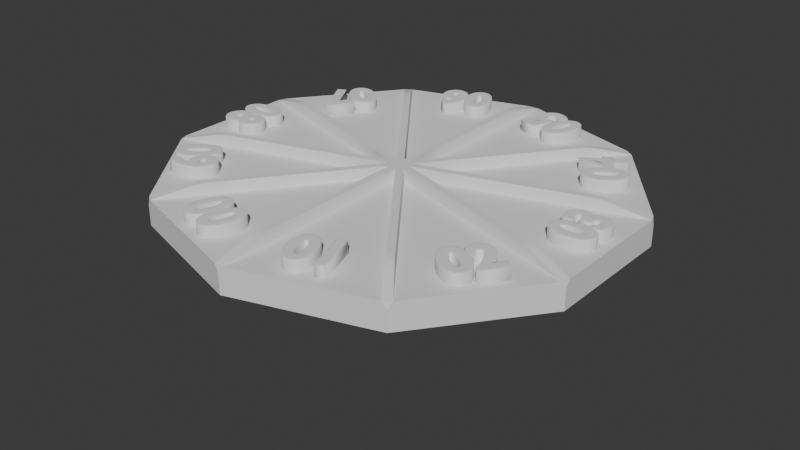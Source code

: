# Source: Whell_with_.blend  (saved by Blender 4.0.36; exported with 4.5.12 LTS)
import bpy
from mathutils import Matrix  # noqa: F401  (used for matrix-valued properties, if any)

bpy.ops.wm.read_factory_settings(use_empty=True)
scene = bpy.context.scene
scene.name = 'Scene'

# ---- collections
col_collection = bpy.data.collections.new('Collection'); scene.collection.children.link(col_collection)
col_wheel = bpy.data.collections.new('Wheel'); col_collection.children.link(col_wheel)
col_engrenage = bpy.data.collections.new('Engrenage'); col_collection.children.link(col_engrenage)

# ---- world
world_world = bpy.data.worlds.new('World'); scene.world = world_world
world_world.use_nodes = True; world_world.node_tree.nodes.clear()
_N = world_world.node_tree.nodes; _L = world_world.node_tree.links
n0 = _N.new('ShaderNodeOutputWorld'); n0.name = 'World Output'; n0.location = (300, 300)
n1 = _N.new('ShaderNodeBackground'); n1.name = 'Background'; n1.location = (10, 300)
n1.inputs[0].default_value = (0.05088, 0.05088, 0.05088, 1.0)
_L.new(n1.outputs[0], n0.inputs[0])
n0.is_active_output = True
world_world.color = (0.05088, 0.05088, 0.05088)
world_world.use_sun_shadow = False
world_world.sun_shadow_jitter_overblur = 0.0

# ---- meshes
me_cylinder = bpy.data.meshes.new('Cylinder')
me_cylinder.from_pydata([(0.0, 10.47, -0.4256), (6.155, 8.472, -0.4256), (9.959, 3.236, -0.4256), (9.959, -3.236, -0.4256), (6.155, -8.472, -0.4256), (0.0, -10.47, -0.4256), (-6.155, -8.472, -0.4256), (-9.959, -3.236, -0.4256), (-9.959, 3.236, -0.4256), (-6.155, 8.472, -0.4256), (5.951, 8.538, 0.4256), (6.281, 8.298, 0.4256), (6.155, 8.472, 0.2219), (9.833, 3.409, 0.4256), (9.959, 3.022, 0.4256), (9.959, 3.236, 0.2219), (9.959, -3.022, 0.4256), (9.833, -3.409, 0.4256), (9.959, -3.236, 0.2219), (6.281, -8.298, 0.4256), (5.951, -8.538, 0.4256), (6.155, -8.472, 0.2219), (0.2037, -10.41, 0.4256), (-0.2037, -10.41, 0.4256), (0.0, -10.47, 0.2219), (-5.951, -8.538, 0.4256), (-6.281, -8.298, 0.4256), (-6.155, -8.472, 0.2219), (-9.833, -3.409, 0.4256), (-9.959, -3.022, 0.4256), (-9.959, -3.236, 0.2219), (-9.959, 3.022, 0.4256), (-9.833, 3.409, 0.4256), (-9.959, 3.236, 0.2219), (-6.281, 8.298, 0.4256), (-5.951, 8.538, 0.4256), (-6.155, 8.472, 0.2219), (-0.5353, 0.3881, 0.4256), (-0.6612, 0.000635, 0.4256), (-0.5353, -0.3869, 0.4256), (-0.2057, -0.6264, 0.4256), (0.2018, -0.6264, 0.4256), (0.5314, -0.3869, 0.4256), (0.6573, 0.000635, 0.4256), (0.5314, 0.3881, 0.4256), (-0.1982, 10.41, 0.4256), (0.1982, 10.41, 0.4256), (0.0, 10.47, 0.2273), (-0.175, 0.5899, 0.4256), (0.171, 0.59, 0.4256), (-0.4328, 0.3133, 0.7905), (-0.5346, 9.54e-05, 0.7905), (-0.4328, -0.3131, 0.7905), (-0.1664, -0.5067, 0.7905), (0.163, -0.5067, 0.7905), (0.4294, -0.3131, 0.7905), (0.5312, 9.538e-05, 0.7905), (0.4294, 0.3133, 0.7905), (-0.1415, 0.4764, 0.7905), (0.1381, 0.4764, 0.7905), (4.132, 5.968, 0.7905), (5.459, 7.831, 0.5831), (4.169, 6.018, 0.7905), (4.205, 6.069, 0.7905), (4.242, 6.119, 0.7905), (4.278, 6.169, 0.7904), (4.315, 6.22, 0.7904), (4.352, 6.27, 0.7904), (4.388, 6.321, 0.7904), (4.425, 6.371, 0.7903), (4.462, 6.422, 0.7901), (4.5, 6.474, 0.7897), (4.539, 6.527, 0.7891), (4.578, 6.582, 0.7882), (4.619, 6.638, 0.7866), (4.662, 6.698, 0.7842), (4.708, 6.762, 0.7807), (4.757, 6.83, 0.7756), (4.807, 6.9, 0.7686), (4.857, 6.971, 0.7598), (4.905, 7.039, 0.7499), (4.95, 7.102, 0.7393), (4.992, 7.162, 0.7283), (5.032, 7.219, 0.7173), (5.07, 7.273, 0.7061), (5.107, 7.326, 0.6949), (5.143, 7.378, 0.6838), (5.178, 7.429, 0.6726), (5.214, 7.479, 0.6614), (5.249, 7.53, 0.6502), (5.284, 7.58, 0.639), (5.319, 7.63, 0.6278), (5.354, 7.681, 0.6166), (5.389, 7.731, 0.6054), (5.424, 7.781, 0.5942), (5.761, 7.612, 0.5831), (4.399, 5.774, 0.7905), (5.724, 7.563, 0.5942), (5.687, 7.514, 0.6054), (5.65, 7.465, 0.6166), (5.613, 7.416, 0.6278), (5.576, 7.368, 0.639), (5.539, 7.319, 0.6502), (5.502, 7.27, 0.6614), (5.465, 7.22, 0.6726), (5.428, 7.171, 0.6838), (5.389, 7.12, 0.6949), (5.351, 7.069, 0.7061), (5.311, 7.016, 0.7173), (5.269, 6.961, 0.7283), (5.225, 6.902, 0.7393), (5.179, 6.84, 0.7499), (5.129, 6.774, 0.7598), (5.077, 6.704, 0.7686), (5.026, 6.634, 0.7756), (4.976, 6.567, 0.7807), (4.93, 6.504, 0.7842), (4.886, 6.444, 0.7866), (4.845, 6.388, 0.7882), (4.805, 6.333, 0.7891), (4.767, 6.281, 0.7897), (4.729, 6.229, 0.7901), (4.692, 6.178, 0.7903), (4.655, 6.127, 0.7904), (4.618, 6.076, 0.7904), (4.582, 6.026, 0.7904), (4.545, 5.976, 0.7904), (4.508, 5.925, 0.7905), (4.472, 5.875, 0.7905), (4.435, 5.825, 0.7905), (6.851, 2.399, 0.7905), (9.02, 3.127, 0.583), (6.91, 2.418, 0.7905), (6.969, 2.437, 0.7905), (7.029, 2.457, 0.7905), (7.088, 2.476, 0.7904), (7.147, 2.495, 0.7904), (7.206, 2.514, 0.7904), (7.266, 2.534, 0.7904), (7.325, 2.553, 0.7903), (7.386, 2.573, 0.7901), (7.446, 2.592, 0.7897), (7.509, 2.613, 0.7891), (7.573, 2.634, 0.7882), (7.639, 2.655, 0.7866), (7.709, 2.678, 0.7842), (7.784, 2.703, 0.7807), (7.863, 2.729, 0.7756), (7.945, 2.757, 0.7686), (8.027, 2.784, 0.7598), (8.106, 2.811, 0.7499), (8.179, 2.836, 0.7393), (8.248, 2.86, 0.7283), (8.314, 2.882, 0.7173), (8.377, 2.904, 0.7061), (8.437, 2.925, 0.6949), (8.497, 2.946, 0.6837), (8.556, 2.966, 0.6726), (8.614, 2.986, 0.6614), (8.672, 3.007, 0.6502), (8.73, 3.027, 0.639), (8.788, 3.047, 0.6278), (8.846, 3.067, 0.6166), (8.904, 3.087, 0.6054), (8.962, 3.107, 0.5942), (9.135, 2.772, 0.583), (6.953, 2.086, 0.7905), (9.076, 2.754, 0.5942), (9.018, 2.736, 0.6054), (8.959, 2.718, 0.6166), (8.901, 2.7, 0.6278), (8.842, 2.683, 0.639), (8.783, 2.665, 0.6502), (8.725, 2.647, 0.6614), (8.666, 2.629, 0.6726), (8.606, 2.611, 0.6837), (8.546, 2.592, 0.6949), (8.484, 2.574, 0.7061), (8.42, 2.554, 0.7173), (8.354, 2.534, 0.7283), (8.285, 2.513, 0.7393), (8.21, 2.49, 0.7499), (8.131, 2.465, 0.7598), (8.048, 2.439, 0.7686), (7.966, 2.413, 0.7756), (7.886, 2.388, 0.7807), (7.811, 2.364, 0.7842), (7.741, 2.341, 0.7866), (7.675, 2.32, 0.7882), (7.61, 2.299, 0.7891), (7.548, 2.279, 0.7897), (7.487, 2.259, 0.7901), (7.427, 2.24, 0.7903), (7.367, 2.22, 0.7904), (7.308, 2.201, 0.7904), (7.249, 2.182, 0.7904), (7.19, 2.163, 0.7904), (7.13, 2.143, 0.7905), (7.071, 2.124, 0.7905), (7.012, 2.105, 0.7905), (6.953, -2.086, 0.7905), (9.135, -2.772, 0.583), (7.012, -2.106, 0.7905), (7.071, -2.125, 0.7905), (7.13, -2.144, 0.7905), (7.19, -2.163, 0.7904), (7.249, -2.183, 0.7904), (7.308, -2.202, 0.7904), (7.367, -2.221, 0.7904), (7.427, -2.241, 0.7903), (7.487, -2.26, 0.7901), (7.548, -2.28, 0.7897), (7.611, -2.3, 0.7891), (7.675, -2.321, 0.7882), (7.741, -2.342, 0.7866), (7.811, -2.365, 0.7842), (7.886, -2.389, 0.7807), (7.966, -2.414, 0.7756), (8.048, -2.44, 0.7686), (8.131, -2.466, 0.7598), (8.21, -2.49, 0.7499), (8.285, -2.513, 0.7393), (8.354, -2.535, 0.7283), (8.421, -2.555, 0.7172), (8.484, -2.574, 0.7061), (8.546, -2.593, 0.6949), (8.606, -2.611, 0.6837), (8.666, -2.63, 0.6725), (8.725, -2.647, 0.6614), (8.784, -2.665, 0.6502), (8.842, -2.683, 0.639), (8.901, -2.701, 0.6278), (8.959, -2.719, 0.6166), (9.018, -2.736, 0.6054), (9.077, -2.754, 0.5942), (9.02, -3.127, 0.583), (6.851, -2.4, 0.7905), (8.962, -3.107, 0.5942), (8.904, -3.087, 0.6054), (8.846, -3.067, 0.6166), (8.788, -3.047, 0.6278), (8.73, -3.027, 0.639), (8.673, -3.007, 0.6502), (8.614, -2.987, 0.6614), (8.556, -2.967, 0.6725), (8.497, -2.946, 0.6837), (8.438, -2.926, 0.6949), (8.377, -2.905, 0.7061), (8.314, -2.883, 0.7172), (8.248, -2.861, 0.7283), (8.179, -2.837, 0.7393), (8.106, -2.812, 0.7499), (8.027, -2.785, 0.7598), (7.945, -2.758, 0.7686), (7.863, -2.73, 0.7756), (7.784, -2.704, 0.7807), (7.709, -2.679, 0.7842), (7.639, -2.656, 0.7866), (7.573, -2.634, 0.7882), (7.509, -2.613, 0.7891), (7.446, -2.593, 0.7897), (7.386, -2.573, 0.7901), (7.325, -2.554, 0.7903), (7.266, -2.534, 0.7904), (7.206, -2.515, 0.7904), (7.147, -2.496, 0.7904), (7.088, -2.477, 0.7904), (7.029, -2.457, 0.7905), (6.969, -2.438, 0.7905), (6.91, -2.419, 0.7905), (4.399, -5.775, 0.7905), (5.761, -7.612, 0.583), (4.435, -5.825, 0.7905), (4.472, -5.876, 0.7905), (4.508, -5.926, 0.7905), (4.545, -5.976, 0.7904), (4.582, -6.027, 0.7904), (4.618, -6.077, 0.7904), (4.655, -6.128, 0.7904), (4.692, -6.178, 0.7903), (4.729, -6.23, 0.7901), (4.767, -6.281, 0.7897), (4.805, -6.334, 0.7891), (4.845, -6.389, 0.7882), (4.886, -6.445, 0.7866), (4.93, -6.505, 0.7842), (4.976, -6.568, 0.7807), (5.026, -6.635, 0.7756), (5.077, -6.705, 0.7685), (5.129, -6.774, 0.7598), (5.179, -6.841, 0.7499), (5.225, -6.903, 0.7393), (5.269, -6.961, 0.7283), (5.311, -7.017, 0.7172), (5.351, -7.07, 0.7061), (5.39, -7.121, 0.6949), (5.428, -7.171, 0.6837), (5.465, -7.221, 0.6725), (5.503, -7.27, 0.6613), (5.54, -7.319, 0.6501), (5.577, -7.368, 0.6389), (5.614, -7.417, 0.6278), (5.651, -7.466, 0.6166), (5.688, -7.515, 0.6054), (5.724, -7.563, 0.5942), (5.459, -7.832, 0.583), (4.132, -5.969, 0.7905), (5.424, -7.782, 0.5942), (5.389, -7.732, 0.6054), (5.354, -7.681, 0.6166), (5.319, -7.631, 0.6278), (5.284, -7.581, 0.6389), (5.249, -7.531, 0.6501), (5.214, -7.48, 0.6613), (5.178, -7.429, 0.6725), (5.143, -7.378, 0.6837), (5.107, -7.327, 0.6949), (5.07, -7.274, 0.7061), (5.032, -7.219, 0.7172), (4.992, -7.163, 0.7283), (4.95, -7.103, 0.7393), (4.905, -7.039, 0.7499), (4.857, -6.972, 0.7598), (4.807, -6.901, 0.7685), (4.757, -6.83, 0.7756), (4.708, -6.763, 0.7807), (4.662, -6.699, 0.7842), (4.619, -6.639, 0.7866), (4.578, -6.582, 0.7882), (4.539, -6.528, 0.7891), (4.5, -6.475, 0.7897), (4.463, -6.423, 0.7901), (4.425, -6.372, 0.7903), (4.389, -6.321, 0.7904), (4.352, -6.271, 0.7904), (4.315, -6.22, 0.7904), (4.279, -6.17, 0.7904), (4.242, -6.12, 0.7905), (4.205, -6.069, 0.7905), (4.169, -6.019, 0.7905), (0.1643, -7.258, 0.7905), (0.1868, -9.545, 0.583), (0.1643, -7.32, 0.7905), (0.1643, -7.382, 0.7905), (0.1643, -7.444, 0.7905), (0.1643, -7.507, 0.7904), (0.1644, -7.569, 0.7904), (0.1644, -7.631, 0.7904), (0.1644, -7.694, 0.7904), (0.1644, -7.756, 0.7903), (0.1644, -7.82, 0.7901), (0.1645, -7.884, 0.7897), (0.1646, -7.949, 0.7891), (0.1647, -8.016, 0.7882), (0.1649, -8.086, 0.7866), (0.1651, -8.16, 0.7842), (0.1655, -8.239, 0.7807), (0.1661, -8.322, 0.7756), (0.1669, -8.409, 0.7685), (0.1678, -8.495, 0.7598), (0.1689, -8.578, 0.7499), (0.17, -8.656, 0.7393), (0.1712, -8.729, 0.7283), (0.1724, -8.798, 0.7172), (0.1736, -8.865, 0.7061), (0.1748, -8.929, 0.6949), (0.176, -8.992, 0.6837), (0.1772, -9.055, 0.6725), (0.1784, -9.116, 0.6613), (0.1796, -9.178, 0.6501), (0.1808, -9.239, 0.6389), (0.182, -9.3, 0.6277), (0.1832, -9.361, 0.6166), (0.1844, -9.423, 0.6054), (0.1856, -9.484, 0.5942), (-0.1869, -9.545, 0.583), (-0.165, -7.258, 0.7905), (-0.1857, -9.484, 0.5942), (-0.1846, -9.423, 0.6054), (-0.1834, -9.361, 0.6166), (-0.1822, -9.3, 0.6277), (-0.181, -9.239, 0.6389), (-0.1798, -9.178, 0.6501), (-0.1786, -9.116, 0.6613), (-0.1774, -9.054, 0.6725), (-0.1762, -8.992, 0.6837), (-0.175, -8.929, 0.6949), (-0.1738, -8.865, 0.7061), (-0.1726, -8.798, 0.7172), (-0.1714, -8.729, 0.7283), (-0.1703, -8.656, 0.7393), (-0.1691, -8.578, 0.7499), (-0.1681, -8.495, 0.7598), (-0.1672, -8.409, 0.7685), (-0.1664, -8.322, 0.7756), (-0.1659, -8.239, 0.7807), (-0.1655, -8.16, 0.7842), (-0.1653, -8.086, 0.7866), (-0.1651, -8.016, 0.7882), (-0.165, -7.949, 0.7891), (-0.165, -7.884, 0.7897), (-0.165, -7.82, 0.7901), (-0.1649, -7.756, 0.7903), (-0.165, -7.694, 0.7904), (-0.165, -7.631, 0.7904), (-0.165, -7.569, 0.7904), (-0.165, -7.507, 0.7904), (-0.165, -7.444, 0.7905), (-0.165, -7.382, 0.7905), (-0.165, -7.32, 0.7905), (-4.133, -5.968, 0.7905), (-5.459, -7.832, 0.583), (-4.169, -6.019, 0.7905), (-4.206, -6.069, 0.7905), (-4.243, -6.119, 0.7905), (-4.279, -6.17, 0.7904), (-4.316, -6.22, 0.7904), (-4.352, -6.271, 0.7904), (-4.389, -6.321, 0.7904), (-4.426, -6.372, 0.7903), (-4.463, -6.423, 0.7901), (-4.501, -6.475, 0.7897), (-4.539, -6.528, 0.7891), (-4.579, -6.582, 0.7882), (-4.62, -6.639, 0.7866), (-4.663, -6.699, 0.7842), (-4.708, -6.763, 0.7807), (-4.757, -6.83, 0.7756), (-4.807, -6.901, 0.7685), (-4.858, -6.972, 0.7598), (-4.905, -7.039, 0.7499), (-4.95, -7.103, 0.7393), (-4.992, -7.163, 0.7283), (-5.032, -7.219, 0.7172), (-5.07, -7.274, 0.7061), (-5.107, -7.327, 0.6949), (-5.143, -7.378, 0.6837), (-5.179, -7.43, 0.6725), (-5.214, -7.48, 0.6613), (-5.249, -7.531, 0.6501), (-5.284, -7.581, 0.6389), (-5.319, -7.631, 0.6277), (-5.354, -7.681, 0.6166), (-5.389, -7.732, 0.6054), (-5.424, -7.782, 0.5942), (-5.762, -7.612, 0.583), (-4.399, -5.775, 0.7905), (-5.725, -7.563, 0.5942), (-5.688, -7.515, 0.6054), (-5.651, -7.466, 0.6166), (-5.614, -7.417, 0.6277), (-5.577, -7.368, 0.6389), (-5.54, -7.319, 0.6501), (-5.503, -7.27, 0.6613), (-5.465, -7.221, 0.6725), (-5.428, -7.171, 0.6837), (-5.39, -7.121, 0.6949), (-5.351, -7.07, 0.7061), (-5.311, -7.017, 0.7172), (-5.269, -6.961, 0.7283), (-5.226, -6.903, 0.7393), (-5.179, -6.841, 0.7499), (-5.129, -6.774, 0.7598), (-5.078, -6.705, 0.7685), (-5.026, -6.635, 0.7756), (-4.977, -6.568, 0.7807), (-4.93, -6.505, 0.7842), (-4.887, -6.445, 0.7866), (-4.845, -6.389, 0.7882), (-4.806, -6.334, 0.7891), (-4.767, -6.281, 0.7897), (-4.73, -6.229, 0.7901), (-4.692, -6.178, 0.7903), (-4.655, -6.127, 0.7904), (-4.619, -6.077, 0.7904), (-4.582, -6.027, 0.7904), (-4.546, -5.976, 0.7904), (-4.509, -5.926, 0.7905), (-4.472, -5.875, 0.7905), (-4.436, -5.825, 0.7905), (-6.851, -2.4, 0.7905), (-9.02, -3.127, 0.583), (-6.911, -2.419, 0.7905), (-6.97, -2.438, 0.7905), (-7.029, -2.457, 0.7905), (-7.088, -2.476, 0.7904), (-7.147, -2.496, 0.7904), (-7.207, -2.515, 0.7904), (-7.266, -2.534, 0.7904), (-7.326, -2.554, 0.7903), (-7.386, -2.573, 0.7901), (-7.447, -2.593, 0.7897), (-7.509, -2.613, 0.7891), (-7.573, -2.634, 0.7882), (-7.639, -2.656, 0.7866), (-7.71, -2.679, 0.7842), (-7.784, -2.704, 0.7807), (-7.863, -2.73, 0.7756), (-7.945, -2.758, 0.7685), (-8.028, -2.785, 0.7598), (-8.106, -2.812, 0.7499), (-8.18, -2.837, 0.7393), (-8.249, -2.861, 0.7283), (-8.314, -2.883, 0.7172), (-8.377, -2.905, 0.7061), (-8.438, -2.926, 0.6949), (-8.497, -2.946, 0.6837), (-8.556, -2.967, 0.6725), (-8.615, -2.987, 0.6613), (-8.673, -3.007, 0.6501), (-8.731, -3.027, 0.639), (-8.789, -3.047, 0.6278), (-8.846, -3.067, 0.6166), (-8.904, -3.087, 0.6054), (-8.962, -3.107, 0.5942), (-9.135, -2.772, 0.583), (-6.953, -2.086, 0.7905), (-9.077, -2.754, 0.5942), (-9.018, -2.736, 0.6054), (-8.96, -2.719, 0.6166), (-8.901, -2.701, 0.6278), (-8.843, -2.683, 0.639), (-8.784, -2.665, 0.6501), (-8.725, -2.647, 0.6613), (-8.666, -2.63, 0.6725), (-8.606, -2.611, 0.6837), (-8.546, -2.593, 0.6949), (-8.484, -2.574, 0.7061), (-8.421, -2.555, 0.7172), (-8.355, -2.535, 0.7283), (-8.285, -2.513, 0.7393), (-8.211, -2.49, 0.7499), (-8.131, -2.466, 0.7598), (-8.049, -2.44, 0.7685), (-7.966, -2.414, 0.7756), (-7.886, -2.389, 0.7807), (-7.812, -2.365, 0.7842), (-7.741, -2.342, 0.7866), (-7.675, -2.321, 0.7882), (-7.611, -2.3, 0.7891), (-7.549, -2.28, 0.7897), (-7.488, -2.26, 0.7901), (-7.427, -2.24, 0.7903), (-7.368, -2.221, 0.7904), (-7.308, -2.202, 0.7904), (-7.249, -2.182, 0.7904), (-7.19, -2.163, 0.7904), (-7.131, -2.144, 0.7905), (-7.072, -2.125, 0.7905), (-7.012, -2.106, 0.7905), (-6.953, 2.086, 0.7905), (-9.135, 2.772, 0.583), (-7.012, 2.105, 0.7905), (-7.071, 2.124, 0.7905), (-7.131, 2.143, 0.7905), (-7.19, 2.163, 0.7904), (-7.249, 2.182, 0.7904), (-7.308, 2.201, 0.7904), (-7.368, 2.22, 0.7904), (-7.427, 2.24, 0.7903), (-7.488, 2.259, 0.7901), (-7.549, 2.279, 0.7897), (-7.611, 2.299, 0.7891), (-7.675, 2.32, 0.7882), (-7.741, 2.341, 0.7866), (-7.812, 2.364, 0.7842), (-7.886, 2.388, 0.7807), (-7.966, 2.413, 0.7756), (-8.049, 2.439, 0.7686), (-8.131, 2.465, 0.7598), (-8.21, 2.49, 0.7499), (-8.285, 2.513, 0.7393), (-8.355, 2.534, 0.7283), (-8.421, 2.554, 0.7172), (-8.484, 2.574, 0.7061), (-8.546, 2.592, 0.6949), (-8.606, 2.611, 0.6837), (-8.666, 2.629, 0.6725), (-8.725, 2.647, 0.6614), (-8.784, 2.665, 0.6502), (-8.842, 2.683, 0.639), (-8.901, 2.7, 0.6278), (-8.96, 2.718, 0.6166), (-9.018, 2.736, 0.6054), (-9.077, 2.754, 0.5942), (-9.02, 3.127, 0.583), (-6.851, 2.399, 0.7905), (-8.962, 3.107, 0.5942), (-8.904, 3.087, 0.6054), (-8.846, 3.067, 0.6166), (-8.788, 3.047, 0.6278), (-8.731, 3.027, 0.639), (-8.673, 3.007, 0.6502), (-8.615, 2.986, 0.6614), (-8.556, 2.966, 0.6725), (-8.497, 2.946, 0.6837), (-8.438, 2.925, 0.6949), (-8.377, 2.904, 0.7061), (-8.314, 2.882, 0.7172), (-8.249, 2.86, 0.7283), (-8.18, 2.836, 0.7393), (-8.106, 2.811, 0.7499), (-8.028, 2.784, 0.7598), (-7.945, 2.757, 0.7686), (-7.863, 2.729, 0.7756), (-7.784, 2.703, 0.7807), (-7.709, 2.678, 0.7842), (-7.639, 2.655, 0.7866), (-7.573, 2.634, 0.7882), (-7.509, 2.613, 0.7891), (-7.447, 2.592, 0.7897), (-7.386, 2.573, 0.7901), (-7.326, 2.553, 0.7903), (-7.266, 2.534, 0.7904), (-7.207, 2.514, 0.7904), (-7.147, 2.495, 0.7904), (-7.088, 2.476, 0.7904), (-7.029, 2.457, 0.7905), (-6.97, 2.437, 0.7905), (-6.911, 2.418, 0.7905), (-4.399, 5.774, 0.7905), (-5.761, 7.612, 0.583), (-4.436, 5.824, 0.7905), (-4.472, 5.875, 0.7905), (-4.509, 5.925, 0.7905), (-4.545, 5.975, 0.7904), (-4.582, 6.026, 0.7904), (-4.619, 6.076, 0.7904), (-4.655, 6.127, 0.7904), (-4.692, 6.177, 0.7903), (-4.729, 6.229, 0.7901), (-4.767, 6.28, 0.7897), (-4.806, 6.333, 0.7891), (-4.845, 6.388, 0.7882), (-4.887, 6.444, 0.7866), (-4.93, 6.504, 0.7842), (-4.977, 6.567, 0.7807), (-5.026, 6.634, 0.7756), (-5.078, 6.704, 0.7686), (-5.129, 6.774, 0.7598), (-5.179, 6.84, 0.7499), (-5.225, 6.902, 0.7393), (-5.269, 6.961, 0.7283), (-5.311, 7.016, 0.7173), (-5.351, 7.069, 0.7061), (-5.39, 7.12, 0.6949), (-5.428, 7.171, 0.6837), (-5.465, 7.22, 0.6726), (-5.503, 7.27, 0.6614), (-5.54, 7.319, 0.6502), (-5.577, 7.368, 0.639), (-5.614, 7.416, 0.6278), (-5.651, 7.465, 0.6166), (-5.687, 7.514, 0.6054), (-5.724, 7.563, 0.5942), (-5.459, 7.831, 0.583), (-4.133, 5.968, 0.7905), (-5.424, 7.781, 0.5942), (-5.389, 7.731, 0.6054), (-5.354, 7.681, 0.6166), (-5.319, 7.63, 0.6278), (-5.284, 7.58, 0.639), (-5.249, 7.53, 0.6502), (-5.214, 7.479, 0.6614), (-5.178, 7.429, 0.6726), (-5.143, 7.378, 0.6837), (-5.107, 7.326, 0.6949), (-5.07, 7.273, 0.7061), (-5.032, 7.219, 0.7173), (-4.992, 7.162, 0.7283), (-4.95, 7.102, 0.7393), (-4.905, 7.039, 0.7499), (-4.857, 6.971, 0.7598), (-4.807, 6.9, 0.7686), (-4.757, 6.83, 0.7756), (-4.708, 6.762, 0.7807), (-4.663, 6.698, 0.7842), (-4.619, 6.638, 0.7866), (-4.578, 6.582, 0.7882), (-4.539, 6.527, 0.7891), (-4.501, 6.474, 0.7897), (-4.463, 6.422, 0.7901), (-4.426, 6.371, 0.7903), (-4.389, 6.32, 0.7904), (-4.352, 6.27, 0.7904), (-4.315, 6.219, 0.7904), (-4.279, 6.169, 0.7904), (-4.242, 6.119, 0.7905), (-4.206, 6.068, 0.7905), (-4.169, 6.018, 0.7905), (-0.1576, 7.258, 0.7905), (-0.1819, 9.546, 0.5831), (-0.1578, 7.321, 0.7905), (-0.1579, 7.383, 0.7905), (-0.1581, 7.445, 0.7905), (-0.1582, 7.507, 0.7904), (-0.1584, 7.569, 0.7904), (-0.1585, 7.632, 0.7904), (-0.1587, 7.694, 0.7904), (-0.1588, 7.757, 0.7903), (-0.159, 7.82, 0.7901), (-0.1592, 7.884, 0.7897), (-0.1594, 7.95, 0.7891), (-0.1596, 8.017, 0.7882), (-0.1599, 8.087, 0.7866), (-0.1603, 8.161, 0.7842), (-0.1608, 8.239, 0.7807), (-0.1615, 8.323, 0.7756), (-0.1624, 8.409, 0.7686), (-0.1633, 8.496, 0.7598), (-0.1644, 8.579, 0.7499), (-0.1656, 8.657, 0.7393), (-0.1668, 8.73, 0.7284), (-0.1679, 8.799, 0.7173), (-0.1691, 8.865, 0.7061), (-0.1703, 8.93, 0.695), (-0.1714, 8.993, 0.6838), (-0.1726, 9.055, 0.6726), (-0.1738, 9.117, 0.6614), (-0.1749, 9.178, 0.6502), (-0.1761, 9.24, 0.639), (-0.1772, 9.301, 0.6278), (-0.1784, 9.362, 0.6167), (-0.1796, 9.423, 0.6055), (-0.1807, 9.484, 0.5943), (0.1818, 9.546, 0.5831), (0.1569, 7.258, 0.7905), (0.1806, 9.484, 0.5943), (0.1794, 9.423, 0.6055), (0.1783, 9.362, 0.6167), (0.1771, 9.301, 0.6278), (0.1759, 9.24, 0.639), (0.1747, 9.178, 0.6502), (0.1736, 9.117, 0.6614), (0.1724, 9.055, 0.6726), (0.1712, 8.993, 0.6838), (0.1701, 8.93, 0.695), (0.1689, 8.865, 0.7061), (0.1677, 8.799, 0.7173), (0.1665, 8.73, 0.7284), (0.1653, 8.657, 0.7393), (0.1642, 8.579, 0.7499), (0.1631, 8.496, 0.7598), (0.162, 8.409, 0.7686), (0.1612, 8.323, 0.7756), (0.1605, 8.239, 0.7807), (0.16, 8.161, 0.7842), (0.1595, 8.087, 0.7866), (0.1592, 8.017, 0.7882), (0.1589, 7.95, 0.7891), (0.1587, 7.884, 0.7897), (0.1585, 7.82, 0.7901), (0.1583, 7.757, 0.7903), (0.1581, 7.694, 0.7904), (0.1579, 7.632, 0.7904), (0.1578, 7.569, 0.7904), (0.1576, 7.507, 0.7904), (0.1574, 7.445, 0.7905), (0.1572, 7.383, 0.7905), (0.1571, 7.321, 0.7905)], [], [(1, 12, 11, 13, 15, 2), (11, 44, 13), (14, 43, 16), (17, 42, 19), (20, 41, 22), (23, 40, 25), (26, 39, 28), (29, 38, 31), (2, 15, 14, 16, 18, 3), (32, 37, 34), (9, 36, 35, 45, 47, 0), (0, 1, 2, 3, 4, 5, 6, 7, 8, 9), (3, 18, 17, 19, 21, 4), (4, 21, 20, 22, 24, 5), (5, 24, 23, 25, 27, 6), (6, 27, 26, 28, 30, 7), (7, 30, 29, 31, 33, 8), (8, 33, 32, 34, 36, 9), (31, 38, 51, 550, 552, 553, 554, 555, 556, 557, 558, 559, 560, 561, 562, 563, 564, 565, 566, 567, 568, 569, 570, 571, 572, 573, 574, 575, 576, 577, 578, 579, 580, 581, 582, 583, 584, 551), (10, 11, 12), (13, 14, 15), (16, 17, 18), (19, 20, 21), (22, 23, 24), (25, 26, 27), (28, 29, 30), (31, 32, 33), (34, 35, 36), (41, 20, 305, 307, 308, 309, 310, 311, 312, 313, 314, 315, 316, 317, 318, 319, 320, 321, 322, 323, 324, 325, 326, 327, 328, 329, 330, 331, 332, 333, 334, 335, 336, 337, 338, 339, 306, 54), (44, 11, 95, 97, 98, 99, 100, 101, 102, 103, 104, 105, 106, 107, 108, 109, 110, 111, 112, 113, 114, 115, 116, 117, 118, 119, 120, 121, 122, 123, 124, 125, 126, 127, 128, 129, 96, 57), (38, 29, 515, 517, 518, 519, 520, 521, 522, 523, 524, 525, 526, 527, 528, 529, 530, 531, 532, 533, 534, 535, 536, 537, 538, 539, 540, 541, 542, 543, 544, 545, 546, 547, 548, 549, 516, 51), (20, 19, 271, 305), (50, 586, 550, 51), (37, 32, 585, 587, 588, 589, 590, 591, 592, 593, 594, 595, 596, 597, 598, 599, 600, 601, 602, 603, 604, 605, 606, 607, 608, 609, 610, 611, 612, 613, 614, 615, 616, 617, 618, 619, 586, 50), (23, 22, 341, 375), (35, 34, 621, 655), (200, 56, 55, 236), (48, 35, 655, 657, 658, 659, 660, 661, 662, 663, 664, 665, 666, 667, 668, 669, 670, 671, 672, 673, 674, 675, 676, 677, 678, 679, 680, 681, 682, 683, 684, 685, 686, 687, 688, 689, 656, 58), (45, 46, 47), (0, 47, 46, 10, 12, 1), (48, 45, 35), (10, 46, 49), (28, 39, 52, 480, 482, 483, 484, 485, 486, 487, 488, 489, 490, 491, 492, 493, 494, 495, 496, 497, 498, 499, 500, 501, 502, 503, 504, 505, 506, 507, 508, 509, 510, 511, 512, 513, 514, 481), (42, 17, 235, 237, 238, 239, 240, 241, 242, 243, 244, 245, 246, 247, 248, 249, 250, 251, 252, 253, 254, 255, 256, 257, 258, 259, 260, 261, 262, 263, 264, 265, 266, 267, 268, 269, 236, 55), (13, 44, 57, 130, 132, 133, 134, 135, 136, 137, 138, 139, 140, 141, 142, 143, 144, 145, 146, 147, 148, 149, 150, 151, 152, 153, 154, 155, 156, 157, 158, 159, 160, 161, 162, 163, 164, 131), (45, 48, 58, 690, 692, 693, 694, 695, 696, 697, 698, 699, 700, 701, 702, 703, 704, 705, 706, 707, 708, 709, 710, 711, 712, 713, 714, 715, 716, 717, 718, 719, 720, 721, 722, 723, 724, 691), (25, 40, 53, 410, 412, 413, 414, 415, 416, 417, 418, 419, 420, 421, 422, 423, 424, 425, 426, 427, 428, 429, 430, 431, 432, 433, 434, 435, 436, 437, 438, 439, 440, 441, 442, 443, 444, 411), (22, 41, 54, 340, 342, 343, 344, 345, 346, 347, 348, 349, 350, 351, 352, 353, 354, 355, 356, 357, 358, 359, 360, 361, 362, 363, 364, 365, 366, 367, 368, 369, 370, 371, 372, 373, 374, 341), (50, 51, 52, 53, 54, 55, 56, 57, 59, 58), (19, 42, 55, 270, 272, 273, 274, 275, 276, 277, 278, 279, 280, 281, 282, 283, 284, 285, 286, 287, 288, 289, 290, 291, 292, 293, 294, 295, 296, 297, 298, 299, 300, 301, 302, 303, 304, 271), (34, 37, 50, 620, 622, 623, 624, 625, 626, 627, 628, 629, 630, 631, 632, 633, 634, 635, 636, 637, 638, 639, 640, 641, 642, 643, 644, 645, 646, 647, 648, 649, 650, 651, 652, 653, 654, 621), (10, 49, 59, 60, 62, 63, 64, 65, 66, 67, 68, 69, 70, 71, 72, 73, 74, 75, 76, 77, 78, 79, 80, 81, 82, 83, 84, 85, 86, 87, 88, 89, 90, 91, 92, 93, 94, 61), (32, 31, 551, 585), (17, 16, 201, 235), (656, 620, 50, 58), (54, 306, 270, 55), (340, 54, 53, 376), (16, 43, 56, 200, 202, 203, 204, 205, 206, 207, 208, 209, 210, 211, 212, 213, 214, 215, 216, 217, 218, 219, 220, 221, 222, 223, 224, 225, 226, 227, 228, 229, 230, 231, 232, 233, 234, 201), (43, 14, 165, 167, 168, 169, 170, 171, 172, 173, 174, 175, 176, 177, 178, 179, 180, 181, 182, 183, 184, 185, 186, 187, 188, 189, 190, 191, 192, 193, 194, 195, 196, 197, 198, 199, 166, 56), (690, 58, 59, 726), (59, 57, 96, 60), (14, 13, 131, 165), (52, 446, 410, 53), (29, 28, 481, 515), (46, 45, 691, 725), (39, 26, 445, 447, 448, 449, 450, 451, 452, 453, 454, 455, 456, 457, 458, 459, 460, 461, 462, 463, 464, 465, 466, 467, 468, 469, 470, 471, 472, 473, 474, 475, 476, 477, 478, 479, 446, 52), (56, 166, 130, 57), (40, 23, 375, 377, 378, 379, 380, 381, 382, 383, 384, 385, 386, 387, 388, 389, 390, 391, 392, 393, 394, 395, 396, 397, 398, 399, 400, 401, 402, 403, 404, 405, 406, 407, 408, 409, 376, 53), (49, 46, 725, 727, 728, 729, 730, 731, 732, 733, 734, 735, 736, 737, 738, 739, 740, 741, 742, 743, 744, 745, 746, 747, 748, 749, 750, 751, 752, 753, 754, 755, 756, 757, 758, 759, 726, 59), (480, 52, 51, 516), (26, 25, 411, 445), (60, 96, 129, 62), (62, 129, 128, 63), (63, 128, 127, 64), (64, 127, 126, 65), (65, 126, 125, 66), (66, 125, 124, 67), (67, 124, 123, 68), (68, 123, 122, 69), (69, 122, 121, 70), (70, 121, 120, 71), (71, 120, 119, 72), (72, 119, 118, 73), (73, 118, 117, 74), (74, 117, 116, 75), (75, 116, 115, 76), (76, 115, 114, 77), (77, 114, 113, 78), (78, 113, 112, 79), (79, 112, 111, 80), (80, 111, 110, 81), (81, 110, 109, 82), (82, 109, 108, 83), (83, 108, 107, 84), (84, 107, 106, 85), (85, 106, 105, 86), (86, 105, 104, 87), (87, 104, 103, 88), (88, 103, 102, 89), (89, 102, 101, 90), (90, 101, 100, 91), (91, 100, 99, 92), (92, 99, 98, 93), (93, 98, 97, 94), (94, 97, 95, 61), (130, 166, 199, 132), (132, 199, 198, 133), (133, 198, 197, 134), (134, 197, 196, 135), (135, 196, 195, 136), (136, 195, 194, 137), (137, 194, 193, 138), (138, 193, 192, 139), (139, 192, 191, 140), (140, 191, 190, 141), (141, 190, 189, 142), (142, 189, 188, 143), (143, 188, 187, 144), (144, 187, 186, 145), (145, 186, 185, 146), (146, 185, 184, 147), (147, 184, 183, 148), (148, 183, 182, 149), (149, 182, 181, 150), (150, 181, 180, 151), (151, 180, 179, 152), (152, 179, 178, 153), (153, 178, 177, 154), (154, 177, 176, 155), (155, 176, 175, 156), (156, 175, 174, 157), (157, 174, 173, 158), (158, 173, 172, 159), (159, 172, 171, 160), (160, 171, 170, 161), (161, 170, 169, 162), (162, 169, 168, 163), (163, 168, 167, 164), (164, 167, 165, 131), (200, 236, 269, 202), (202, 269, 268, 203), (203, 268, 267, 204), (204, 267, 266, 205), (205, 266, 265, 206), (206, 265, 264, 207), (207, 264, 263, 208), (208, 263, 262, 209), (209, 262, 261, 210), (210, 261, 260, 211), (211, 260, 259, 212), (212, 259, 258, 213), (213, 258, 257, 214), (214, 257, 256, 215), (215, 256, 255, 216), (216, 255, 254, 217), (217, 254, 253, 218), (218, 253, 252, 219), (219, 252, 251, 220), (220, 251, 250, 221), (221, 250, 249, 222), (222, 249, 248, 223), (223, 248, 247, 224), (224, 247, 246, 225), (225, 246, 245, 226), (226, 245, 244, 227), (227, 244, 243, 228), (228, 243, 242, 229), (229, 242, 241, 230), (230, 241, 240, 231), (231, 240, 239, 232), (232, 239, 238, 233), (233, 238, 237, 234), (234, 237, 235, 201), (270, 306, 339, 272), (272, 339, 338, 273), (273, 338, 337, 274), (274, 337, 336, 275), (275, 336, 335, 276), (276, 335, 334, 277), (277, 334, 333, 278), (278, 333, 332, 279), (279, 332, 331, 280), (280, 331, 330, 281), (281, 330, 329, 282), (282, 329, 328, 283), (283, 328, 327, 284), (284, 327, 326, 285), (285, 326, 325, 286), (286, 325, 324, 287), (287, 324, 323, 288), (288, 323, 322, 289), (289, 322, 321, 290), (290, 321, 320, 291), (291, 320, 319, 292), (292, 319, 318, 293), (293, 318, 317, 294), (294, 317, 316, 295), (295, 316, 315, 296), (296, 315, 314, 297), (297, 314, 313, 298), (298, 313, 312, 299), (299, 312, 311, 300), (300, 311, 310, 301), (301, 310, 309, 302), (302, 309, 308, 303), (303, 308, 307, 304), (304, 307, 305, 271), (340, 376, 409, 342), (342, 409, 408, 343), (343, 408, 407, 344), (344, 407, 406, 345), (345, 406, 405, 346), (346, 405, 404, 347), (347, 404, 403, 348), (348, 403, 402, 349), (349, 402, 401, 350), (350, 401, 400, 351), (351, 400, 399, 352), (352, 399, 398, 353), (353, 398, 397, 354), (354, 397, 396, 355), (355, 396, 395, 356), (356, 395, 394, 357), (357, 394, 393, 358), (358, 393, 392, 359), (359, 392, 391, 360), (360, 391, 390, 361), (361, 390, 389, 362), (362, 389, 388, 363), (363, 388, 387, 364), (364, 387, 386, 365), (365, 386, 385, 366), (366, 385, 384, 367), (367, 384, 383, 368), (368, 383, 382, 369), (369, 382, 381, 370), (370, 381, 380, 371), (371, 380, 379, 372), (372, 379, 378, 373), (373, 378, 377, 374), (374, 377, 375, 341), (410, 446, 479, 412), (412, 479, 478, 413), (413, 478, 477, 414), (414, 477, 476, 415), (415, 476, 475, 416), (416, 475, 474, 417), (417, 474, 473, 418), (418, 473, 472, 419), (419, 472, 471, 420), (420, 471, 470, 421), (421, 470, 469, 422), (422, 469, 468, 423), (423, 468, 467, 424), (424, 467, 466, 425), (425, 466, 465, 426), (426, 465, 464, 427), (427, 464, 463, 428), (428, 463, 462, 429), (429, 462, 461, 430), (430, 461, 460, 431), (431, 460, 459, 432), (432, 459, 458, 433), (433, 458, 457, 434), (434, 457, 456, 435), (435, 456, 455, 436), (436, 455, 454, 437), (437, 454, 453, 438), (438, 453, 452, 439), (439, 452, 451, 440), (440, 451, 450, 441), (441, 450, 449, 442), (442, 449, 448, 443), (443, 448, 447, 444), (444, 447, 445, 411), (480, 516, 549, 482), (482, 549, 548, 483), (483, 548, 547, 484), (484, 547, 546, 485), (485, 546, 545, 486), (486, 545, 544, 487), (487, 544, 543, 488), (488, 543, 542, 489), (489, 542, 541, 490), (490, 541, 540, 491), (491, 540, 539, 492), (492, 539, 538, 493), (493, 538, 537, 494), (494, 537, 536, 495), (495, 536, 535, 496), (496, 535, 534, 497), (497, 534, 533, 498), (498, 533, 532, 499), (499, 532, 531, 500), (500, 531, 530, 501), (501, 530, 529, 502), (502, 529, 528, 503), (503, 528, 527, 504), (504, 527, 526, 505), (505, 526, 525, 506), (506, 525, 524, 507), (507, 524, 523, 508), (508, 523, 522, 509), (509, 522, 521, 510), (510, 521, 520, 511), (511, 520, 519, 512), (512, 519, 518, 513), (513, 518, 517, 514), (514, 517, 515, 481), (550, 586, 619, 552), (552, 619, 618, 553), (553, 618, 617, 554), (554, 617, 616, 555), (555, 616, 615, 556), (556, 615, 614, 557), (557, 614, 613, 558), (558, 613, 612, 559), (559, 612, 611, 560), (560, 611, 610, 561), (561, 610, 609, 562), (562, 609, 608, 563), (563, 608, 607, 564), (564, 607, 606, 565), (565, 606, 605, 566), (566, 605, 604, 567), (567, 604, 603, 568), (568, 603, 602, 569), (569, 602, 601, 570), (570, 601, 600, 571), (571, 600, 599, 572), (572, 599, 598, 573), (573, 598, 597, 574), (574, 597, 596, 575), (575, 596, 595, 576), (576, 595, 594, 577), (577, 594, 593, 578), (578, 593, 592, 579), (579, 592, 591, 580), (580, 591, 590, 581), (581, 590, 589, 582), (582, 589, 588, 583), (583, 588, 587, 584), (584, 587, 585, 551), (620, 656, 689, 622), (622, 689, 688, 623), (623, 688, 687, 624), (624, 687, 686, 625), (625, 686, 685, 626), (626, 685, 684, 627), (627, 684, 683, 628), (628, 683, 682, 629), (629, 682, 681, 630), (630, 681, 680, 631), (631, 680, 679, 632), (632, 679, 678, 633), (633, 678, 677, 634), (634, 677, 676, 635), (635, 676, 675, 636), (636, 675, 674, 637), (637, 674, 673, 638), (638, 673, 672, 639), (639, 672, 671, 640), (640, 671, 670, 641), (641, 670, 669, 642), (642, 669, 668, 643), (643, 668, 667, 644), (644, 667, 666, 645), (645, 666, 665, 646), (646, 665, 664, 647), (647, 664, 663, 648), (648, 663, 662, 649), (649, 662, 661, 650), (650, 661, 660, 651), (651, 660, 659, 652), (652, 659, 658, 653), (653, 658, 657, 654), (654, 657, 655, 621), (690, 726, 759, 692), (692, 759, 758, 693), (693, 758, 757, 694), (694, 757, 756, 695), (695, 756, 755, 696), (696, 755, 754, 697), (697, 754, 753, 698), (698, 753, 752, 699), (699, 752, 751, 700), (700, 751, 750, 701), (701, 750, 749, 702), (702, 749, 748, 703), (703, 748, 747, 704), (704, 747, 746, 705), (705, 746, 745, 706), (706, 745, 744, 707), (707, 744, 743, 708), (708, 743, 742, 709), (709, 742, 741, 710), (710, 741, 740, 711), (711, 740, 739, 712), (712, 739, 738, 713), (713, 738, 737, 714), (714, 737, 736, 715), (715, 736, 735, 716), (716, 735, 734, 717), (717, 734, 733, 718), (718, 733, 732, 719), (719, 732, 731, 720), (720, 731, 730, 721), (721, 730, 729, 722), (722, 729, 728, 723), (723, 728, 727, 724), (724, 727, 725, 691), (11, 10, 61, 95)])
_uv = me_cylinder.uv_layers.new(name='UVMap')
_uv.uv.foreach_set('vector', [0.9, 0.5, 0.9, 0.8803, 0.8967, 1.0, 0.8033, 1.0, 0.8, 0.8803, 0.8, 0.5, 0.394, 0.4402, 0.2622, 0.2589, 0.4754, 0.3281, 0.4783, 0.3193, 0.2651, 0.25, 0.4783, 0.1807, 0.4754, 0.1719, 0.2622, 0.2411, 0.394, 0.05981, 0.3864, 0.05432, 0.2546, 0.2356, 0.2547, 0.01152, 0.2453, 0.01152, 0.2453, 0.2356, 0.1136, 0.05432, 0.106, 0.05981, 0.2377, 0.2411, 0.02463, 0.1719, 0.02175, 0.1807, 0.2348, 0.25, 0.02175, 0.3193, 0.8, 0.5, 0.8, 0.8803, 0.7967, 1.0, 0.7033, 1.0, 0.7, 0.8803, 0.7, 0.5, 0.02463, 0.3281, 0.2377, 0.2589, 0.106, 0.4402, 0.1, 0.5, 0.1, 0.8803, 0.09669, 1.0, 0.003221, 1.0, -7.451e-08, 0.8836, -7.451e-08, 0.5, 0.75, 0.49, 0.8911, 0.4442, 0.9783, 0.3242, 0.9783, 0.1758, 0.8911, 0.05584, 0.75, 0.01, 0.6089, 0.05584, 0.5217, 0.1758, 0.5217, 0.3242, 0.6089, 0.4442, 0.7, 0.5, 0.7, 0.8803, 0.6967, 1.0, 0.6033, 1.0, 0.6, 0.8803, 0.6, 0.5, 0.6, 0.5, 0.6, 0.8803, 0.5967, 1.0, 0.5033, 1.0, 0.5, 0.8803, 0.5, 0.5, 0.5, 0.5, 0.5, 0.8803, 0.4967, 1.0, 0.4033, 1.0, 0.4, 0.8803, 0.4, 0.5, 0.4, 0.5, 0.4, 0.8803, 0.3967, 1.0, 0.3033, 1.0, 0.3, 0.8803, 0.3, 0.5, 0.3, 0.5, 0.3, 0.8803, 0.2967, 1.0, 0.2033, 1.0, 0.2, 0.8803, 0.2, 0.5, 0.2, 0.5, 0.2, 0.8803, 0.1967, 1.0, 0.1033, 1.0, 0.1, 0.8803, 0.1, 0.5, 0.02175, 0.3193, 0.2348, 0.25, 0.2348, 0.25, 0.05284, 0.3092, 0.05116, 0.3097, 0.04949, 0.3102, 0.04781, 0.3108, 0.04613, 0.3113, 0.04445, 0.3119, 0.04277, 0.3124, 0.0411, 0.313, 0.03941, 0.3135, 0.03773, 0.3141, 0.03604, 0.3146, 0.03435, 0.3152, 0.03264, 0.3157, 0.03093, 0.3163, 0.02922, 0.3168, 0.02753, 0.3174, 0.0259, 0.3179, 0.02445, 0.3184, 0.02356, 0.3187, 0.02293, 0.3189, 0.0225, 0.319, 0.02221, 0.3191, 0.02203, 0.3192, 0.02191, 0.3192, 0.02183, 0.3192, 0.02179, 0.3192, 0.02177, 0.3192, 0.02176, 0.3193, 0.02175, 0.3193, 0.02175, 0.3193, 0.02175, 0.3193, 0.02175, 0.3193, 0.02175, 0.3193, 0.02175, 0.3193, 0.02175, 0.3193, 0.3864, 0.4457, 0.3902, 0.4429, 0.3911, 0.4442, 0.4768, 0.3237, 0.4783, 0.3193, 0.4783, 0.3242, 0.4768, 0.1763, 0.4754, 0.1719, 0.4783, 0.1758, 0.3902, 0.05706, 0.3864, 0.05432, 0.3911, 0.05584, 0.25, 0.01152, 0.2453, 0.01152, 0.25, 0.01, 0.1098, 0.05706, 0.106, 0.05981, 0.1089, 0.05584, 0.02463, 0.1719, 0.02319, 0.1763, 0.02175, 0.1758, 0.02175, 0.3193, 0.02319, 0.3237, 0.02175, 0.3242, 0.106, 0.4402, 0.1098, 0.4429, 0.1089, 0.4442, 0.2546, 0.2356, 0.3864, 0.05432, 0.3864, 0.05432, 0.3864, 0.05432, 0.3864, 0.05432, 0.3864, 0.05432, 0.3864, 0.05432, 0.3864, 0.05432, 0.3864, 0.05432, 0.3864, 0.05433, 0.3864, 0.05434, 0.3864, 0.05436, 0.3863, 0.05439, 0.3863, 0.05446, 0.3862, 0.05456, 0.3861, 0.05472, 0.3859, 0.05496, 0.3857, 0.05533, 0.3853, 0.05586, 0.3847, 0.05662, 0.3838, 0.05785, 0.3828, 0.05924, 0.3818, 0.06068, 0.3807, 0.06213, 0.3797, 0.06359, 0.3786, 0.06504, 0.3776, 0.06648, 0.3765, 0.06791, 0.3755, 0.06935, 0.3744, 0.07078, 0.3734, 0.07221, 0.3724, 0.07363, 0.3713, 0.07506, 0.3703, 0.07649, 0.3693, 0.07791, 0.3682, 0.07934, 0.3672, 0.08077, 0.2546, 0.2356, 0.2622, 0.2589, 0.394, 0.4402, 0.394, 0.4402, 0.394, 0.4402, 0.394, 0.4402, 0.394, 0.4402, 0.394, 0.4402, 0.394, 0.4402, 0.394, 0.4402, 0.3939, 0.4402, 0.3939, 0.4402, 0.3939, 0.4402, 0.3939, 0.4401, 0.3939, 0.4401, 0.3938, 0.44, 0.3937, 0.4398, 0.3935, 0.4396, 0.3932, 0.4392, 0.3928, 0.4387, 0.3923, 0.4379, 0.3914, 0.4367, 0.3904, 0.4353, 0.3893, 0.4338, 0.3883, 0.4324, 0.3872, 0.4309, 0.3862, 0.4295, 0.3851, 0.428, 0.3841, 0.4266, 0.383, 0.4252, 0.382, 0.4237, 0.381, 0.4223, 0.3799, 0.4209, 0.3789, 0.4195, 0.3778, 0.418, 0.3768, 0.4166, 0.3758, 0.4152, 0.3747, 0.4137, 0.2622, 0.2589, 0.2348, 0.25, 0.02175, 0.1807, 0.02175, 0.1807, 0.02175, 0.1807, 0.02175, 0.1807, 0.02175, 0.1807, 0.02175, 0.1807, 0.02175, 0.1807, 0.02175, 0.1807, 0.02176, 0.1807, 0.02177, 0.1808, 0.02179, 0.1808, 0.02183, 0.1808, 0.02191, 0.1808, 0.02203, 0.1808, 0.02221, 0.1809, 0.0225, 0.181, 0.02293, 0.1811, 0.02356, 0.1813, 0.02445, 0.1816, 0.0259, 0.1821, 0.02753, 0.1826, 0.02922, 0.1832, 0.03093, 0.1837, 0.03264, 0.1843, 0.03434, 0.1848, 0.03604, 0.1854, 0.03773, 0.1859, 0.03941, 0.1865, 0.04109, 0.187, 0.04277, 0.1876, 0.04445, 0.1881, 0.04613, 0.1887, 0.04781, 0.1892, 0.04949, 0.1898, 0.05116, 0.1903, 0.05284, 0.1909, 0.2348, 0.25, 0.3864, 0.05432, 0.3902, 0.05706, 0.3902, 0.05706, 0.3864, 0.05432, 0.2377, 0.2589, 0.05573, 0.318, 0.05284, 0.3092, 0.2348, 0.25, 0.2377, 0.2589, 0.02463, 0.3281, 0.02463, 0.3281, 0.02463, 0.3281, 0.02463, 0.3281, 0.02463, 0.3281, 0.02463, 0.3281, 0.02463, 0.3281, 0.02464, 0.3281, 0.02464, 0.3281, 0.02465, 0.3281, 0.02468, 0.3281, 0.02472, 0.3281, 0.02479, 0.3281, 0.02491, 0.328, 0.0251, 0.328, 0.02539, 0.3279, 0.02582, 0.3278, 0.02644, 0.3275, 0.02734, 0.3273, 0.02878, 0.3268, 0.03041, 0.3263, 0.03211, 0.3257, 0.03382, 0.3252, 0.03553, 0.3246, 0.03723, 0.324, 0.03893, 0.3235, 0.04062, 0.3229, 0.0423, 0.3224, 0.04398, 0.3218, 0.04566, 0.3213, 0.04734, 0.3208, 0.04902, 0.3202, 0.05069, 0.3197, 0.05237, 0.3191, 0.05405, 0.3186, 0.05573, 0.318, 0.2377, 0.2589, 0.2453, 0.01152, 0.25, 0.01152, 0.25, 0.01152, 0.2453, 0.01152, 0.1098, 0.4429, 0.106, 0.4402, 0.106, 0.4402, 0.1098, 0.4429, 0.4472, 0.1908, 0.2651, 0.25, 0.2622, 0.2411, 0.4443, 0.182, 0.246, 0.2583, 0.1136, 0.4457, 0.1136, 0.4457, 0.1136, 0.4457, 0.1136, 0.4457, 0.1136, 0.4457, 0.1136, 0.4457, 0.1136, 0.4457, 0.1136, 0.4457, 0.1136, 0.4457, 0.1136, 0.4457, 0.1136, 0.4456, 0.1137, 0.4456, 0.1137, 0.4455, 0.1138, 0.4454, 0.1139, 0.4453, 0.1141, 0.445, 0.1143, 0.4446, 0.1147, 0.4441, 0.1153, 0.4433, 0.1162, 0.442, 0.1172, 0.4406, 0.1182, 0.4391, 0.1193, 0.4376, 0.1203, 0.4361, 0.1214, 0.4347, 0.1224, 0.4332, 0.1235, 0.4317, 0.1245, 0.4302, 0.1256, 0.4287, 0.1266, 0.4273, 0.1276, 0.4258, 0.1287, 0.4243, 0.1297, 0.4229, 0.1307, 0.4214, 0.1318, 0.4199, 0.1328, 0.4185, 0.246, 0.2583, 0.003221, 1.0, -7.451e-08, 1.0, -7.451e-08, 0.8836, 1.0, 0.5, 1.0, 0.8836, 0.9968, 1.0, 0.9033, 1.0, 0.9, 0.8803, 0.9, 0.5, 0.246, 0.2583, 0.2455, 0.4885, 0.1136, 0.4457, 0.3864, 0.4457, 0.2545, 0.4885, 0.2539, 0.2583, 0.02463, 0.1719, 0.2377, 0.2411, 0.2377, 0.2411, 0.05573, 0.182, 0.05405, 0.1814, 0.05237, 0.1809, 0.05069, 0.1803, 0.04902, 0.1798, 0.04734, 0.1792, 0.04566, 0.1787, 0.04398, 0.1782, 0.0423, 0.1776, 0.04061, 0.1771, 0.03893, 0.1765, 0.03723, 0.176, 0.03553, 0.1754, 0.03382, 0.1749, 0.03211, 0.1743, 0.03041, 0.1737, 0.02878, 0.1732, 0.02734, 0.1727, 0.02644, 0.1725, 0.02582, 0.1722, 0.02539, 0.1721, 0.0251, 0.172, 0.02491, 0.172, 0.02479, 0.1719, 0.02472, 0.1719, 0.02468, 0.1719, 0.02465, 0.1719, 0.02464, 0.1719, 0.02464, 0.1719, 0.02463, 0.1719, 0.02463, 0.1719, 0.02463, 0.1719, 0.02463, 0.1719, 0.02463, 0.1719, 0.02463, 0.1719, 0.2622, 0.2411, 0.4754, 0.1719, 0.4754, 0.1719, 0.4754, 0.1719, 0.4754, 0.1719, 0.4754, 0.1719, 0.4754, 0.1719, 0.4754, 0.1719, 0.4754, 0.1719, 0.4754, 0.1719, 0.4753, 0.1719, 0.4753, 0.1719, 0.4753, 0.1719, 0.4752, 0.1719, 0.4751, 0.172, 0.4749, 0.172, 0.4746, 0.1721, 0.4742, 0.1722, 0.4736, 0.1725, 0.4727, 0.1727, 0.4712, 0.1732, 0.4696, 0.1737, 0.4679, 0.1743, 0.4662, 0.1748, 0.4645, 0.1754, 0.4628, 0.176, 0.4611, 0.1765, 0.4594, 0.1771, 0.4577, 0.1776, 0.456, 0.1782, 0.4543, 0.1787, 0.4527, 0.1792, 0.451, 0.1798, 0.4493, 0.1803, 0.4476, 0.1809, 0.446, 0.1814, 0.4443, 0.182, 0.2622, 0.2411, 0.4754, 0.3281, 0.2622, 0.2589, 0.2622, 0.2589, 0.4443, 0.318, 0.4459, 0.3186, 0.4476, 0.3191, 0.4493, 0.3197, 0.451, 0.3202, 0.4527, 0.3208, 0.4543, 0.3213, 0.456, 0.3219, 0.4577, 0.3224, 0.4594, 0.3229, 0.4611, 0.3235, 0.4628, 0.324, 0.4645, 0.3246, 0.4662, 0.3252, 0.4679, 0.3257, 0.4696, 0.3263, 0.4712, 0.3268, 0.4727, 0.3273, 0.4736, 0.3275, 0.4742, 0.3278, 0.4746, 0.3279, 0.4749, 0.328, 0.4751, 0.328, 0.4752, 0.3281, 0.4753, 0.3281, 0.4753, 0.3281, 0.4753, 0.3281, 0.4754, 0.3281, 0.4754, 0.3281, 0.4754, 0.3281, 0.4754, 0.3281, 0.4754, 0.3281, 0.4754, 0.3281, 0.4754, 0.3281, 0.4754, 0.3281, 0.2455, 0.4885, 0.246, 0.2583, 0.246, 0.2583, 0.2455, 0.4551, 0.2455, 0.4569, 0.2455, 0.4587, 0.2455, 0.4605, 0.2455, 0.4623, 0.2455, 0.4641, 0.2455, 0.4659, 0.2455, 0.4677, 0.2455, 0.4695, 0.2455, 0.4713, 0.2455, 0.4731, 0.2455, 0.475, 0.2455, 0.4768, 0.2455, 0.4786, 0.2455, 0.4805, 0.2455, 0.4823, 0.2455, 0.4841, 0.2455, 0.4856, 0.2455, 0.4866, 0.2455, 0.4872, 0.2455, 0.4877, 0.2455, 0.488, 0.2455, 0.4882, 0.2455, 0.4884, 0.2455, 0.4884, 0.2455, 0.4885, 0.2455, 0.4885, 0.2455, 0.4885, 0.2455, 0.4885, 0.2455, 0.4885, 0.2455, 0.4885, 0.2455, 0.4885, 0.2455, 0.4885, 0.2455, 0.4885, 0.2455, 0.4885, 0.1136, 0.05432, 0.2453, 0.2356, 0.2453, 0.2356, 0.1328, 0.08077, 0.1318, 0.07935, 0.1307, 0.07792, 0.1297, 0.07649, 0.1287, 0.07506, 0.1276, 0.07364, 0.1266, 0.07221, 0.1256, 0.07078, 0.1245, 0.06935, 0.1235, 0.06792, 0.1224, 0.06648, 0.1214, 0.06504, 0.1203, 0.06359, 0.1193, 0.06213, 0.1182, 0.06068, 0.1172, 0.05924, 0.1162, 0.05785, 0.1153, 0.05662, 0.1147, 0.05586, 0.1143, 0.05533, 0.1141, 0.05496, 0.1139, 0.05472, 0.1138, 0.05456, 0.1137, 0.05446, 0.1137, 0.05439, 0.1136, 0.05436, 0.1136, 0.05434, 0.1136, 0.05433, 0.1136, 0.05432, 0.1136, 0.05432, 0.1136, 0.05432, 0.1136, 0.05432, 0.1136, 0.05432, 0.1136, 0.05432, 0.1136, 0.05432, 0.2547, 0.01152, 0.2546, 0.2356, 0.2546, 0.2356, 0.2547, 0.04421, 0.2547, 0.04245, 0.2547, 0.04068, 0.2547, 0.03892, 0.2547, 0.03716, 0.2547, 0.03539, 0.2547, 0.03363, 0.2547, 0.03186, 0.2547, 0.03009, 0.2547, 0.02832, 0.2547, 0.02655, 0.2547, 0.02476, 0.2547, 0.02297, 0.2547, 0.02118, 0.2547, 0.01938, 0.2547, 0.0176, 0.2547, 0.01588, 0.2547, 0.01436, 0.2547, 0.01342, 0.2547, 0.01276, 0.2547, 0.01231, 0.2547, 0.01201, 0.2547, 0.01181, 0.2547, 0.01169, 0.2547, 0.01161, 0.2547, 0.01157, 0.2547, 0.01154, 0.2547, 0.01153, 0.2547, 0.01152, 0.2547, 0.01152, 0.2547, 0.01152, 0.2547, 0.01152, 0.2547, 0.01152, 0.2547, 0.01152, 0.2547, 0.01152, 0.2377, 0.2589, 0.2348, 0.25, 0.2377, 0.2411, 0.2453, 0.2356, 0.2546, 0.2356, 0.2622, 0.2411, 0.2651, 0.25, 0.2622, 0.2589, 0.2539, 0.2583, 0.246, 0.2583, 0.394, 0.05981, 0.2622, 0.2411, 0.2622, 0.2411, 0.3747, 0.08626, 0.3758, 0.08483, 0.3768, 0.0834, 0.3778, 0.08198, 0.3789, 0.08055, 0.3799, 0.07912, 0.381, 0.07769, 0.382, 0.07627, 0.383, 0.07484, 0.3841, 0.0734, 0.3851, 0.07197, 0.3862, 0.07052, 0.3872, 0.06908, 0.3883, 0.06762, 0.3893, 0.06617, 0.3904, 0.06472, 0.3914, 0.06334, 0.3923, 0.06211, 0.3928, 0.06135, 0.3932, 0.06082, 0.3935, 0.06045, 0.3937, 0.0602, 0.3938, 0.06005, 0.3939, 0.05994, 0.3939, 0.05988, 0.3939, 0.05985, 0.3939, 0.05983, 0.3939, 0.05982, 0.394, 0.05981, 0.394, 0.05981, 0.394, 0.05981, 0.394, 0.05981, 0.394, 0.05981, 0.394, 0.05981, 0.394, 0.05981, 0.106, 0.4402, 0.2377, 0.2589, 0.2377, 0.2589, 0.1253, 0.4137, 0.1242, 0.4152, 0.1232, 0.4166, 0.1222, 0.418, 0.1211, 0.4194, 0.1201, 0.4209, 0.119, 0.4223, 0.118, 0.4237, 0.117, 0.4252, 0.1159, 0.4266, 0.1149, 0.428, 0.1138, 0.4295, 0.1128, 0.4309, 0.1117, 0.4324, 0.1107, 0.4338, 0.1096, 0.4353, 0.1086, 0.4367, 0.1077, 0.4379, 0.1072, 0.4387, 0.1068, 0.4392, 0.1065, 0.4396, 0.1063, 0.4398, 0.1062, 0.44, 0.1061, 0.4401, 0.1061, 0.4401, 0.1061, 0.4402, 0.1061, 0.4402, 0.1061, 0.4402, 0.106, 0.4402, 0.106, 0.4402, 0.106, 0.4402, 0.106, 0.4402, 0.106, 0.4402, 0.106, 0.4402, 0.106, 0.4402, 0.3864, 0.4457, 0.2539, 0.2583, 0.2539, 0.2583, 0.3672, 0.4185, 0.3682, 0.4199, 0.3692, 0.4214, 0.3703, 0.4229, 0.3713, 0.4243, 0.3724, 0.4258, 0.3734, 0.4273, 0.3744, 0.4288, 0.3755, 0.4302, 0.3765, 0.4317, 0.3776, 0.4332, 0.3786, 0.4347, 0.3797, 0.4361, 0.3807, 0.4376, 0.3818, 0.4391, 0.3828, 0.4406, 0.3838, 0.442, 0.3847, 0.4433, 0.3853, 0.4441, 0.3857, 0.4446, 0.3859, 0.445, 0.3861, 0.4453, 0.3862, 0.4454, 0.3863, 0.4455, 0.3863, 0.4456, 0.3864, 0.4456, 0.3864, 0.4457, 0.3864, 0.4457, 0.3864, 0.4457, 0.3864, 0.4457, 0.3864, 0.4457, 0.3864, 0.4457, 0.3864, 0.4457, 0.3864, 0.4457, 0.3864, 0.4457, 0.02319, 0.3237, 0.02175, 0.3193, 0.02175, 0.3193, 0.02319, 0.3237, 0.4754, 0.1719, 0.4768, 0.1763, 0.4768, 0.1763, 0.4754, 0.1719, 0.1328, 0.4185, 0.1253, 0.4137, 0.2377, 0.2589, 0.246, 0.2583, 0.2546, 0.2356, 0.3672, 0.08077, 0.3747, 0.08626, 0.2622, 0.2411, 0.2547, 0.04421, 0.2546, 0.2356, 0.2453, 0.2356, 0.2453, 0.04421, 0.4783, 0.1807, 0.2651, 0.25, 0.2651, 0.25, 0.4472, 0.1908, 0.4488, 0.1903, 0.4505, 0.1898, 0.4522, 0.1892, 0.4539, 0.1887, 0.4555, 0.1881, 0.4572, 0.1876, 0.4589, 0.187, 0.4606, 0.1865, 0.4623, 0.1859, 0.464, 0.1854, 0.4657, 0.1848, 0.4674, 0.1843, 0.4691, 0.1837, 0.4708, 0.1832, 0.4725, 0.1826, 0.4741, 0.1821, 0.4755, 0.1816, 0.4764, 0.1813, 0.4771, 0.1811, 0.4775, 0.181, 0.4778, 0.1809, 0.478, 0.1808, 0.4781, 0.1808, 0.4782, 0.1808, 0.4782, 0.1808, 0.4782, 0.1808, 0.4782, 0.1807, 0.4782, 0.1807, 0.4783, 0.1807, 0.4783, 0.1807, 0.4783, 0.1807, 0.4783, 0.1807, 0.4783, 0.1807, 0.4783, 0.1807, 0.2651, 0.25, 0.4783, 0.3193, 0.4783, 0.3193, 0.4783, 0.3193, 0.4783, 0.3193, 0.4783, 0.3193, 0.4783, 0.3193, 0.4783, 0.3193, 0.4782, 0.3193, 0.4782, 0.3193, 0.4782, 0.3192, 0.4782, 0.3192, 0.4782, 0.3192, 0.4781, 0.3192, 0.478, 0.3192, 0.4778, 0.3191, 0.4775, 0.319, 0.4771, 0.3189, 0.4764, 0.3187, 0.4755, 0.3184, 0.4741, 0.3179, 0.4725, 0.3174, 0.4708, 0.3168, 0.4691, 0.3163, 0.4674, 0.3157, 0.4657, 0.3152, 0.464, 0.3146, 0.4623, 0.3141, 0.4606, 0.3135, 0.4589, 0.313, 0.4572, 0.3124, 0.4555, 0.3119, 0.4539, 0.3113, 0.4522, 0.3108, 0.4505, 0.3102, 0.4488, 0.3097, 0.4472, 0.3092, 0.2651, 0.25, 0.2455, 0.4551, 0.246, 0.2583, 0.2539, 0.2583, 0.2545, 0.4551, 0.2539, 0.2583, 0.2622, 0.2589, 0.3747, 0.4137, 0.3672, 0.4185, 0.4783, 0.3193, 0.4768, 0.3237, 0.4768, 0.3237, 0.4783, 0.3193, 0.2377, 0.2411, 0.1253, 0.08626, 0.1328, 0.08077, 0.2453, 0.2356, 0.02319, 0.1763, 0.02463, 0.1719, 0.02463, 0.1719, 0.02319, 0.1763, -7.451e-08, 1.0, 0.003221, 1.0, 0.003221, 1.0, -7.451e-08, 1.0, 0.2377, 0.2411, 0.106, 0.05981, 0.106, 0.05981, 0.106, 0.05981, 0.106, 0.05981, 0.106, 0.05981, 0.106, 0.05981, 0.106, 0.05981, 0.106, 0.05981, 0.1061, 0.05982, 0.1061, 0.05983, 0.1061, 0.05985, 0.1061, 0.05988, 0.1061, 0.05994, 0.1062, 0.06005, 0.1063, 0.0602, 0.1065, 0.06045, 0.1068, 0.06082, 0.1072, 0.06135, 0.1077, 0.06211, 0.1086, 0.06334, 0.1096, 0.06473, 0.1107, 0.06617, 0.1117, 0.06762, 0.1128, 0.06908, 0.1138, 0.07053, 0.1149, 0.07197, 0.1159, 0.07341, 0.117, 0.07484, 0.118, 0.07627, 0.119, 0.0777, 0.1201, 0.07913, 0.1211, 0.08055, 0.1221, 0.08198, 0.1232, 0.08341, 0.1242, 0.08484, 0.1253, 0.08626, 0.2377, 0.2411, 0.2651, 0.25, 0.4472, 0.3092, 0.4443, 0.318, 0.2622, 0.2589, 0.2453, 0.2356, 0.2453, 0.01152, 0.2453, 0.01152, 0.2453, 0.01152, 0.2453, 0.01152, 0.2453, 0.01152, 0.2453, 0.01152, 0.2453, 0.01152, 0.2453, 0.01152, 0.2453, 0.01153, 0.2453, 0.01154, 0.2453, 0.01157, 0.2453, 0.01161, 0.2453, 0.01169, 0.2453, 0.01181, 0.2453, 0.01201, 0.2453, 0.01231, 0.2453, 0.01276, 0.2453, 0.01342, 0.2453, 0.01437, 0.2453, 0.01588, 0.2453, 0.0176, 0.2453, 0.01938, 0.2453, 0.02118, 0.2453, 0.02297, 0.2453, 0.02476, 0.2453, 0.02655, 0.2453, 0.02832, 0.2453, 0.03009, 0.2453, 0.03186, 0.2453, 0.03363, 0.2453, 0.03539, 0.2453, 0.03716, 0.2453, 0.03892, 0.2453, 0.04068, 0.2453, 0.04245, 0.2453, 0.04421, 0.2453, 0.2356, 0.2539, 0.2583, 0.2545, 0.4885, 0.2545, 0.4885, 0.2545, 0.4885, 0.2545, 0.4885, 0.2545, 0.4885, 0.2545, 0.4885, 0.2545, 0.4885, 0.2545, 0.4885, 0.2545, 0.4885, 0.2545, 0.4885, 0.2545, 0.4885, 0.2545, 0.4884, 0.2545, 0.4884, 0.2545, 0.4882, 0.2545, 0.488, 0.2545, 0.4877, 0.2545, 0.4872, 0.2545, 0.4866, 0.2545, 0.4856, 0.2545, 0.4841, 0.2545, 0.4823, 0.2545, 0.4805, 0.2545, 0.4786, 0.2545, 0.4768, 0.2545, 0.475, 0.2545, 0.4731, 0.2545, 0.4713, 0.2545, 0.4695, 0.2545, 0.4677, 0.2545, 0.4659, 0.2545, 0.4641, 0.2545, 0.4623, 0.2545, 0.4605, 0.2545, 0.4587, 0.2545, 0.4569, 0.2545, 0.4551, 0.2539, 0.2583, 0.05573, 0.182, 0.2377, 0.2411, 0.2348, 0.25, 0.05284, 0.1909, 0.106, 0.05981, 0.1098, 0.05706, 0.1098, 0.05706, 0.106, 0.05981, 0.3672, 0.4185, 0.3747, 0.4137, 0.3758, 0.4152, 0.3682, 0.4199, 0.3682, 0.4199, 0.3758, 0.4152, 0.3768, 0.4166, 0.3692, 0.4214, 0.3692, 0.4214, 0.3768, 0.4166, 0.3778, 0.418, 0.3703, 0.4229, 0.3703, 0.4229, 0.3778, 0.418, 0.3789, 0.4195, 0.3713, 0.4243, 0.3713, 0.4243, 0.3789, 0.4195, 0.3799, 0.4209, 0.3724, 0.4258, 0.3724, 0.4258, 0.3799, 0.4209, 0.381, 0.4223, 0.3734, 0.4273, 0.3734, 0.4273, 0.381, 0.4223, 0.382, 0.4237, 0.3744, 0.4288, 0.3744, 0.4288, 0.382, 0.4237, 0.383, 0.4252, 0.3755, 0.4302, 0.3755, 0.4302, 0.383, 0.4252, 0.3841, 0.4266, 0.3765, 0.4317, 0.3765, 0.4317, 0.3841, 0.4266, 0.3852, 0.4281, 0.3776, 0.4332, 0.3776, 0.4332, 0.3852, 0.4281, 0.3863, 0.4296, 0.3787, 0.4348, 0.3787, 0.4348, 0.3863, 0.4296, 0.3874, 0.4311, 0.3798, 0.4364, 0.3798, 0.4364, 0.3874, 0.4311, 0.3886, 0.4327, 0.381, 0.438, 0.381, 0.438, 0.3886, 0.4327, 0.3898, 0.4344, 0.3822, 0.4398, 0.3822, 0.4398, 0.3898, 0.4344, 0.3911, 0.4362, 0.3835, 0.4416, 0.3835, 0.4416, 0.3911, 0.4362, 0.3925, 0.4381, 0.3849, 0.4436, 0.3849, 0.4436, 0.3925, 0.4381, 0.394, 0.4402, 0.3864, 0.4457, 0.3864, 0.4457, 0.3902, 0.4429, 0.3902, 0.4429, 0.3864, 0.4457, 0.3864, 0.4457, 0.3902, 0.4429, 0.3902, 0.4429, 0.3864, 0.4457, 0.3864, 0.4457, 0.3902, 0.4429, 0.3902, 0.4429, 0.3864, 0.4457, 0.3864, 0.4457, 0.3902, 0.4429, 0.3902, 0.4429, 0.3864, 0.4457, 0.3864, 0.4457, 0.3902, 0.4429, 0.3902, 0.4429, 0.3864, 0.4457, 0.3864, 0.4457, 0.3902, 0.4429, 0.3902, 0.4429, 0.3864, 0.4457, 0.3864, 0.4457, 0.3902, 0.4429, 0.3902, 0.4429, 0.3864, 0.4457, 0.3864, 0.4457, 0.3902, 0.4429, 0.3902, 0.4429, 0.3864, 0.4457, 0.3864, 0.4457, 0.3902, 0.4429, 0.3902, 0.4429, 0.3864, 0.4457, 0.3864, 0.4457, 0.3902, 0.4429, 0.3902, 0.4429, 0.3864, 0.4457, 0.3864, 0.4457, 0.3902, 0.4429, 0.3902, 0.4429, 0.3864, 0.4457, 0.3864, 0.4457, 0.3902, 0.4429, 0.3902, 0.4429, 0.3864, 0.4457, 0.3864, 0.4457, 0.3902, 0.4429, 0.3902, 0.4429, 0.3864, 0.4457, 0.3864, 0.4457, 0.3902, 0.4429, 0.3902, 0.4429, 0.3864, 0.4457, 0.3864, 0.4457, 0.3902, 0.4429, 0.3902, 0.4429, 0.3864, 0.4457, 0.3864, 0.4457, 0.3902, 0.4429, 0.3902, 0.4429, 0.3864, 0.4457, 0.3864, 0.4457, 0.3902, 0.4429, 0.3902, 0.4429, 0.3864, 0.4457, 0.4443, 0.318, 0.4472, 0.3092, 0.4488, 0.3097, 0.4459, 0.3186, 0.4459, 0.3186, 0.4488, 0.3097, 0.4505, 0.3102, 0.4476, 0.3191, 0.4476, 0.3191, 0.4505, 0.3102, 0.4522, 0.3108, 0.4493, 0.3197, 0.4493, 0.3197, 0.4522, 0.3108, 0.4539, 0.3113, 0.451, 0.3202, 0.451, 0.3202, 0.4539, 0.3113, 0.4555, 0.3119, 0.4527, 0.3208, 0.4527, 0.3208, 0.4555, 0.3119, 0.4572, 0.3124, 0.4543, 0.3213, 0.4543, 0.3213, 0.4572, 0.3124, 0.4589, 0.313, 0.456, 0.3219, 0.456, 0.3219, 0.4589, 0.313, 0.4606, 0.3135, 0.4577, 0.3224, 0.4577, 0.3224, 0.4606, 0.3135, 0.4623, 0.3141, 0.4594, 0.323, 0.4594, 0.323, 0.4623, 0.3141, 0.464, 0.3146, 0.4612, 0.3235, 0.4612, 0.3235, 0.464, 0.3146, 0.4658, 0.3152, 0.4629, 0.3241, 0.4629, 0.3241, 0.4658, 0.3152, 0.4676, 0.3158, 0.4647, 0.3247, 0.4647, 0.3247, 0.4676, 0.3158, 0.4695, 0.3164, 0.4666, 0.3253, 0.4666, 0.3253, 0.4695, 0.3164, 0.4715, 0.317, 0.4686, 0.326, 0.4686, 0.326, 0.4715, 0.317, 0.4736, 0.3177, 0.4707, 0.3267, 0.4707, 0.3267, 0.4736, 0.3177, 0.4759, 0.3184, 0.473, 0.3274, 0.473, 0.3274, 0.4759, 0.3184, 0.4783, 0.3193, 0.4754, 0.3281, 0.4768, 0.3237, 0.4783, 0.3193, 0.4783, 0.3192, 0.4768, 0.3237, 0.4768, 0.3237, 0.4783, 0.3192, 0.4783, 0.3192, 0.4768, 0.3237, 0.4768, 0.3237, 0.4783, 0.3192, 0.4783, 0.3192, 0.4768, 0.3237, 0.4768, 0.3237, 0.4783, 0.3192, 0.4783, 0.3192, 0.4768, 0.3237, 0.4768, 0.3237, 0.4783, 0.3192, 0.4783, 0.3193, 0.4768, 0.3237, 0.4768, 0.3237, 0.4783, 0.3193, 0.4783, 0.3193, 0.4768, 0.3237, 0.4768, 0.3237, 0.4783, 0.3193, 0.4783, 0.3193, 0.4768, 0.3237, 0.4768, 0.3237, 0.4783, 0.3193, 0.4783, 0.3193, 0.4768, 0.3237, 0.4768, 0.3237, 0.4783, 0.3193, 0.4783, 0.3193, 0.4768, 0.3237, 0.4768, 0.3237, 0.4783, 0.3193, 0.4783, 0.3193, 0.4768, 0.3237, 0.4768, 0.3237, 0.4783, 0.3193, 0.4783, 0.3193, 0.4768, 0.3237, 0.4768, 0.3237, 0.4783, 0.3193, 0.4783, 0.3193, 0.4768, 0.3237, 0.4768, 0.3237, 0.4783, 0.3193, 0.4783, 0.3193, 0.4768, 0.3237, 0.4768, 0.3237, 0.4783, 0.3193, 0.4783, 0.3193, 0.4768, 0.3237, 0.4768, 0.3237, 0.4783, 0.3193, 0.4783, 0.3193, 0.4768, 0.3237, 0.4768, 0.3237, 0.4783, 0.3193, 0.4783, 0.3193, 0.4768, 0.3237, 0.4768, 0.3237, 0.4783, 0.3193, 0.4783, 0.3193, 0.4768, 0.3237, 0.4472, 0.1908, 0.4443, 0.182, 0.446, 0.1814, 0.4488, 0.1903, 0.4488, 0.1903, 0.446, 0.1814, 0.4476, 0.1809, 0.4505, 0.1898, 0.4505, 0.1898, 0.4476, 0.1809, 0.4493, 0.1803, 0.4522, 0.1892, 0.4522, 0.1892, 0.4493, 0.1803, 0.451, 0.1798, 0.4539, 0.1887, 0.4539, 0.1887, 0.451, 0.1798, 0.4527, 0.1792, 0.4555, 0.1881, 0.4555, 0.1881, 0.4527, 0.1792, 0.4543, 0.1787, 0.4572, 0.1876, 0.4572, 0.1876, 0.4543, 0.1787, 0.456, 0.1781, 0.4589, 0.187, 0.4589, 0.187, 0.456, 0.1781, 0.4577, 0.1776, 0.4606, 0.1865, 0.4606, 0.1865, 0.4577, 0.1776, 0.4594, 0.177, 0.4623, 0.1859, 0.4623, 0.1859, 0.4594, 0.177, 0.4612, 0.1765, 0.464, 0.1854, 0.464, 0.1854, 0.4612, 0.1765, 0.4629, 0.1759, 0.4658, 0.1848, 0.4658, 0.1848, 0.4629, 0.1759, 0.4647, 0.1753, 0.4676, 0.1842, 0.4676, 0.1842, 0.4647, 0.1753, 0.4666, 0.1747, 0.4695, 0.1836, 0.4695, 0.1836, 0.4666, 0.1747, 0.4686, 0.174, 0.4715, 0.183, 0.4715, 0.183, 0.4686, 0.174, 0.4707, 0.1733, 0.4736, 0.1823, 0.4736, 0.1823, 0.4707, 0.1733, 0.473, 0.1726, 0.4759, 0.1816, 0.4759, 0.1816, 0.473, 0.1726, 0.4754, 0.1719, 0.4783, 0.1807, 0.4768, 0.1763, 0.4754, 0.1719, 0.4754, 0.1718, 0.4768, 0.1763, 0.4768, 0.1763, 0.4754, 0.1718, 0.4754, 0.1719, 0.4768, 0.1763, 0.4768, 0.1763, 0.4754, 0.1719, 0.4754, 0.1719, 0.4768, 0.1763, 0.4768, 0.1763, 0.4754, 0.1719, 0.4754, 0.1719, 0.4768, 0.1763, 0.4768, 0.1763, 0.4754, 0.1719, 0.4754, 0.1719, 0.4768, 0.1763, 0.4768, 0.1763, 0.4754, 0.1719, 0.4754, 0.1719, 0.4768, 0.1763, 0.4768, 0.1763, 0.4754, 0.1719, 0.4754, 0.1719, 0.4768, 0.1763, 0.4768, 0.1763, 0.4754, 0.1719, 0.4754, 0.1719, 0.4768, 0.1763, 0.4768, 0.1763, 0.4754, 0.1719, 0.4754, 0.1719, 0.4768, 0.1763, 0.4768, 0.1763, 0.4754, 0.1719, 0.4754, 0.1719, 0.4768, 0.1763, 0.4768, 0.1763, 0.4754, 0.1719, 0.4754, 0.1719, 0.4768, 0.1763, 0.4768, 0.1763, 0.4754, 0.1719, 0.4754, 0.1719, 0.4768, 0.1763, 0.4768, 0.1763, 0.4754, 0.1719, 0.4754, 0.1719, 0.4768, 0.1763, 0.4768, 0.1763, 0.4754, 0.1719, 0.4754, 0.1719, 0.4768, 0.1763, 0.4768, 0.1763, 0.4754, 0.1719, 0.4754, 0.1719, 0.4768, 0.1763, 0.4768, 0.1763, 0.4754, 0.1719, 0.4754, 0.1719, 0.4768, 0.1763, 0.4768, 0.1763, 0.4754, 0.1719, 0.4754, 0.1719, 0.4768, 0.1763, 0.3747, 0.08626, 0.3672, 0.08077, 0.3682, 0.07934, 0.3758, 0.08483, 0.3758, 0.08483, 0.3682, 0.07934, 0.3693, 0.07791, 0.3768, 0.0834, 0.3768, 0.0834, 0.3693, 0.07791, 0.3703, 0.07649, 0.3778, 0.08198, 0.3778, 0.08198, 0.3703, 0.07649, 0.3713, 0.07506, 0.3789, 0.08055, 0.3789, 0.08055, 0.3713, 0.07506, 0.3724, 0.07363, 0.3799, 0.07912, 0.3799, 0.07912, 0.3724, 0.07363, 0.3734, 0.0722, 0.381, 0.07769, 0.381, 0.07769, 0.3734, 0.0722, 0.3744, 0.07077, 0.382, 0.07626, 0.382, 0.07626, 0.3744, 0.07077, 0.3755, 0.06933, 0.383, 0.07482, 0.383, 0.07482, 0.3755, 0.06933, 0.3765, 0.06788, 0.3841, 0.07337, 0.3841, 0.07337, 0.3765, 0.06788, 0.3776, 0.06641, 0.3852, 0.0719, 0.3852, 0.0719, 0.3776, 0.06641, 0.3787, 0.06491, 0.3863, 0.0704, 0.3863, 0.0704, 0.3787, 0.06491, 0.3798, 0.06336, 0.3874, 0.06886, 0.3874, 0.06886, 0.3798, 0.06336, 0.381, 0.06175, 0.3886, 0.06725, 0.3886, 0.06725, 0.381, 0.06175, 0.3822, 0.06006, 0.3898, 0.06557, 0.3898, 0.06557, 0.3822, 0.06006, 0.3835, 0.05825, 0.3911, 0.06377, 0.3911, 0.06377, 0.3835, 0.05825, 0.3849, 0.05633, 0.3925, 0.06187, 0.3925, 0.06187, 0.3849, 0.05633, 0.3864, 0.05432, 0.394, 0.05981, 0.3902, 0.05706, 0.3864, 0.05432, 0.3864, 0.05431, 0.3902, 0.05708, 0.3902, 0.05708, 0.3864, 0.05431, 0.3864, 0.05431, 0.3902, 0.05707, 0.3902, 0.05707, 0.3864, 0.05431, 0.3864, 0.05431, 0.3902, 0.05707, 0.3902, 0.05707, 0.3864, 0.05431, 0.3864, 0.05432, 0.3902, 0.05707, 0.3902, 0.05707, 0.3864, 0.05432, 0.3864, 0.05432, 0.3902, 0.05706, 0.3902, 0.05706, 0.3864, 0.05432, 0.3864, 0.05432, 0.3902, 0.05706, 0.3902, 0.05706, 0.3864, 0.05432, 0.3864, 0.05432, 0.3902, 0.05706, 0.3902, 0.05706, 0.3864, 0.05432, 0.3864, 0.05432, 0.3902, 0.05706, 0.3902, 0.05706, 0.3864, 0.05432, 0.3864, 0.05432, 0.3902, 0.05706, 0.3902, 0.05706, 0.3864, 0.05432, 0.3864, 0.05432, 0.3902, 0.05706, 0.3902, 0.05706, 0.3864, 0.05432, 0.3864, 0.05432, 0.3902, 0.05706, 0.3902, 0.05706, 0.3864, 0.05432, 0.3864, 0.05432, 0.3902, 0.05706, 0.3902, 0.05706, 0.3864, 0.05432, 0.3864, 0.05432, 0.3902, 0.05706, 0.3902, 0.05706, 0.3864, 0.05432, 0.3864, 0.05432, 0.3902, 0.05706, 0.3902, 0.05706, 0.3864, 0.05432, 0.3864, 0.05432, 0.3902, 0.05706, 0.3902, 0.05706, 0.3864, 0.05432, 0.3864, 0.05432, 0.3902, 0.05706, 0.3902, 0.05706, 0.3864, 0.05432, 0.3864, 0.05432, 0.3902, 0.05706, 0.2547, 0.04421, 0.2453, 0.04421, 0.2453, 0.04245, 0.2547, 0.04245, 0.2547, 0.04245, 0.2453, 0.04245, 0.2453, 0.04068, 0.2547, 0.04068, 0.2547, 0.04068, 0.2453, 0.04068, 0.2453, 0.03892, 0.2547, 0.03892, 0.2547, 0.03892, 0.2453, 0.03892, 0.2453, 0.03716, 0.2547, 0.03716, 0.2547, 0.03716, 0.2453, 0.03716, 0.2453, 0.03539, 0.2547, 0.03539, 0.2547, 0.03539, 0.2453, 0.03539, 0.2453, 0.03362, 0.2547, 0.03362, 0.2547, 0.03362, 0.2453, 0.03362, 0.2453, 0.03185, 0.2547, 0.03185, 0.2547, 0.03185, 0.2453, 0.03185, 0.2453, 0.03007, 0.2547, 0.03007, 0.2547, 0.03007, 0.2453, 0.03007, 0.2453, 0.02828, 0.2547, 0.02828, 0.2547, 0.02828, 0.2453, 0.02828, 0.2453, 0.02646, 0.2547, 0.02646, 0.2547, 0.02646, 0.2453, 0.02646, 0.2453, 0.02461, 0.2547, 0.02461, 0.2547, 0.02461, 0.2453, 0.02461, 0.2453, 0.0227, 0.2547, 0.0227, 0.2547, 0.0227, 0.2453, 0.0227, 0.2453, 0.02071, 0.2547, 0.02071, 0.2547, 0.02071, 0.2453, 0.02071, 0.2453, 0.01862, 0.2547, 0.01862, 0.2547, 0.01862, 0.2453, 0.01862, 0.2453, 0.0164, 0.2547, 0.0164, 0.2547, 0.0164, 0.2453, 0.0164, 0.2453, 0.01404, 0.2547, 0.01404, 0.2547, 0.01404, 0.2453, 0.01404, 0.2453, 0.01152, 0.2547, 0.01152, 0.25, 0.01152, 0.2453, 0.01152, 0.2453, 0.01152, 0.25, 0.01152, 0.25, 0.01152, 0.2453, 0.01152, 0.2453, 0.01152, 0.25, 0.01152, 0.25, 0.01152, 0.2453, 0.01152, 0.2453, 0.01152, 0.25, 0.01152, 0.25, 0.01152, 0.2453, 0.01152, 0.2453, 0.01152, 0.25, 0.01152, 0.25, 0.01152, 0.2453, 0.01152, 0.2453, 0.01152, 0.25, 0.01152, 0.25, 0.01152, 0.2453, 0.01152, 0.2453, 0.01152, 0.25, 0.01152, 0.25, 0.01152, 0.2453, 0.01152, 0.2453, 0.01152, 0.25, 0.01152, 0.25, 0.01152, 0.2453, 0.01152, 0.2453, 0.01152, 0.25, 0.01152, 0.25, 0.01152, 0.2453, 0.01152, 0.2453, 0.01152, 0.25, 0.01152, 0.25, 0.01152, 0.2453, 0.01152, 0.2453, 0.01152, 0.25, 0.01152, 0.25, 0.01152, 0.2453, 0.01152, 0.2453, 0.01152, 0.25, 0.01152, 0.25, 0.01152, 0.2453, 0.01152, 0.2453, 0.01152, 0.25, 0.01152, 0.25, 0.01152, 0.2453, 0.01152, 0.2453, 0.01152, 0.25, 0.01152, 0.25, 0.01152, 0.2453, 0.01152, 0.2453, 0.01152, 0.25, 0.01152, 0.25, 0.01152, 0.2453, 0.01152, 0.2453, 0.01152, 0.25, 0.01152, 0.25, 0.01152, 0.2453, 0.01152, 0.2453, 0.01152, 0.25, 0.01152, 0.25, 0.01152, 0.2453, 0.01152, 0.2453, 0.01152, 0.25, 0.01152, 0.1328, 0.08077, 0.1253, 0.08626, 0.1242, 0.08484, 0.1318, 0.07935, 0.1318, 0.07935, 0.1242, 0.08484, 0.1232, 0.08341, 0.1307, 0.07792, 0.1307, 0.07792, 0.1232, 0.08341, 0.1221, 0.08198, 0.1297, 0.07649, 0.1297, 0.07649, 0.1221, 0.08198, 0.1211, 0.08055, 0.1287, 0.07506, 0.1287, 0.07506, 0.1211, 0.08055, 0.1201, 0.07913, 0.1276, 0.07364, 0.1276, 0.07364, 0.1201, 0.07913, 0.119, 0.0777, 0.1266, 0.07221, 0.1266, 0.07221, 0.119, 0.0777, 0.118, 0.07626, 0.1256, 0.07077, 0.1256, 0.07077, 0.118, 0.07626, 0.1169, 0.07482, 0.1245, 0.06933, 0.1245, 0.06933, 0.1169, 0.07482, 0.1159, 0.07337, 0.1235, 0.06788, 0.1235, 0.06788, 0.1159, 0.07337, 0.1148, 0.0719, 0.1224, 0.06641, 0.1224, 0.06641, 0.1148, 0.0719, 0.1137, 0.0704, 0.1213, 0.06491, 0.1213, 0.06491, 0.1137, 0.0704, 0.1126, 0.06886, 0.1202, 0.06336, 0.1202, 0.06336, 0.1126, 0.06886, 0.1114, 0.06726, 0.119, 0.06175, 0.119, 0.06175, 0.1114, 0.06726, 0.1102, 0.06557, 0.1178, 0.06006, 0.1178, 0.06006, 0.1102, 0.06557, 0.1089, 0.06378, 0.1165, 0.05825, 0.1165, 0.05825, 0.1089, 0.06378, 0.1075, 0.06187, 0.1151, 0.05633, 0.1151, 0.05633, 0.1075, 0.06187, 0.106, 0.05981, 0.1136, 0.05432, 0.1098, 0.05706, 0.106, 0.05981, 0.106, 0.05982, 0.1098, 0.05705, 0.1098, 0.05705, 0.106, 0.05982, 0.106, 0.05982, 0.1098, 0.05705, 0.1098, 0.05705, 0.106, 0.05982, 0.106, 0.05981, 0.1098, 0.05706, 0.1098, 0.05706, 0.106, 0.05981, 0.106, 0.05981, 0.1098, 0.05706, 0.1098, 0.05706, 0.106, 0.05981, 0.106, 0.05981, 0.1098, 0.05706, 0.1098, 0.05706, 0.106, 0.05981, 0.106, 0.05981, 0.1098, 0.05706, 0.1098, 0.05706, 0.106, 0.05981, 0.106, 0.05981, 0.1098, 0.05706, 0.1098, 0.05706, 0.106, 0.05981, 0.106, 0.05981, 0.1098, 0.05706, 0.1098, 0.05706, 0.106, 0.05981, 0.106, 0.05981, 0.1098, 0.05706, 0.1098, 0.05706, 0.106, 0.05981, 0.106, 0.05981, 0.1098, 0.05706, 0.1098, 0.05706, 0.106, 0.05981, 0.106, 0.05981, 0.1098, 0.05706, 0.1098, 0.05706, 0.106, 0.05981, 0.106, 0.05981, 0.1098, 0.05706, 0.1098, 0.05706, 0.106, 0.05981, 0.106, 0.05981, 0.1098, 0.05706, 0.1098, 0.05706, 0.106, 0.05981, 0.106, 0.05981, 0.1098, 0.05706, 0.1098, 0.05706, 0.106, 0.05981, 0.106, 0.05981, 0.1098, 0.05706, 0.1098, 0.05706, 0.106, 0.05981, 0.106, 0.05981, 0.1098, 0.05706, 0.1098, 0.05706, 0.106, 0.05981, 0.106, 0.05981, 0.1098, 0.05706, 0.05573, 0.182, 0.05284, 0.1909, 0.05116, 0.1903, 0.05405, 0.1814, 0.05405, 0.1814, 0.05116, 0.1903, 0.04949, 0.1898, 0.05237, 0.1809, 0.05237, 0.1809, 0.04949, 0.1898, 0.04781, 0.1892, 0.05069, 0.1803, 0.05069, 0.1803, 0.04781, 0.1892, 0.04613, 0.1887, 0.04902, 0.1798, 0.04902, 0.1798, 0.04613, 0.1887, 0.04445, 0.1881, 0.04734, 0.1792, 0.04734, 0.1792, 0.04445, 0.1881, 0.04277, 0.1876, 0.04566, 0.1787, 0.04566, 0.1787, 0.04277, 0.1876, 0.04109, 0.187, 0.04397, 0.1782, 0.04397, 0.1782, 0.04109, 0.187, 0.03939, 0.1865, 0.04228, 0.1776, 0.04228, 0.1776, 0.03939, 0.1865, 0.03769, 0.1859, 0.04057, 0.177, 0.04057, 0.177, 0.03769, 0.1859, 0.03596, 0.1854, 0.03885, 0.1765, 0.03885, 0.1765, 0.03596, 0.1854, 0.03419, 0.1848, 0.03708, 0.1759, 0.03708, 0.1759, 0.03419, 0.1848, 0.03238, 0.1842, 0.03527, 0.1753, 0.03527, 0.1753, 0.03238, 0.1842, 0.03049, 0.1836, 0.03338, 0.1747, 0.03338, 0.1747, 0.03049, 0.1836, 0.0285, 0.183, 0.03139, 0.174, 0.03139, 0.174, 0.0285, 0.183, 0.02638, 0.1823, 0.02928, 0.1733, 0.02928, 0.1733, 0.02638, 0.1823, 0.02413, 0.1816, 0.02704, 0.1726, 0.02704, 0.1726, 0.02413, 0.1816, 0.02175, 0.1807, 0.02463, 0.1719, 0.02463, 0.1719, 0.02319, 0.1763, 0.02318, 0.1763, 0.02464, 0.1718, 0.02464, 0.1718, 0.02318, 0.1763, 0.02319, 0.1763, 0.02464, 0.1719, 0.02464, 0.1719, 0.02319, 0.1763, 0.02319, 0.1763, 0.02463, 0.1719, 0.02463, 0.1719, 0.02319, 0.1763, 0.02319, 0.1763, 0.02463, 0.1719, 0.02463, 0.1719, 0.02319, 0.1763, 0.02319, 0.1763, 0.02463, 0.1719, 0.02463, 0.1719, 0.02319, 0.1763, 0.02319, 0.1763, 0.02463, 0.1719, 0.02463, 0.1719, 0.02319, 0.1763, 0.02319, 0.1763, 0.02463, 0.1719, 0.02463, 0.1719, 0.02319, 0.1763, 0.02319, 0.1763, 0.02463, 0.1719, 0.02463, 0.1719, 0.02319, 0.1763, 0.02319, 0.1763, 0.02463, 0.1719, 0.02463, 0.1719, 0.02319, 0.1763, 0.02319, 0.1763, 0.02463, 0.1719, 0.02463, 0.1719, 0.02319, 0.1763, 0.02319, 0.1763, 0.02463, 0.1719, 0.02463, 0.1719, 0.02319, 0.1763, 0.02319, 0.1763, 0.02463, 0.1719, 0.02463, 0.1719, 0.02319, 0.1763, 0.02319, 0.1763, 0.02463, 0.1719, 0.02463, 0.1719, 0.02319, 0.1763, 0.02319, 0.1763, 0.02463, 0.1719, 0.02463, 0.1719, 0.02319, 0.1763, 0.02319, 0.1763, 0.02463, 0.1719, 0.02463, 0.1719, 0.02319, 0.1763, 0.02319, 0.1763, 0.02463, 0.1719, 0.02463, 0.1719, 0.02319, 0.1763, 0.02319, 0.1763, 0.02463, 0.1719, 0.05284, 0.3092, 0.05573, 0.318, 0.05405, 0.3186, 0.05116, 0.3097, 0.05116, 0.3097, 0.05405, 0.3186, 0.05237, 0.3191, 0.04949, 0.3102, 0.04949, 0.3102, 0.05237, 0.3191, 0.05069, 0.3197, 0.04781, 0.3108, 0.04781, 0.3108, 0.05069, 0.3197, 0.04902, 0.3202, 0.04613, 0.3113, 0.04613, 0.3113, 0.04902, 0.3202, 0.04734, 0.3208, 0.04445, 0.3119, 0.04445, 0.3119, 0.04734, 0.3208, 0.04566, 0.3213, 0.04277, 0.3124, 0.04277, 0.3124, 0.04566, 0.3213, 0.04397, 0.3219, 0.04109, 0.313, 0.04109, 0.313, 0.04397, 0.3219, 0.04228, 0.3224, 0.03939, 0.3135, 0.03939, 0.3135, 0.04228, 0.3224, 0.04057, 0.323, 0.03769, 0.3141, 0.03769, 0.3141, 0.04057, 0.323, 0.03885, 0.3235, 0.03596, 0.3146, 0.03596, 0.3146, 0.03885, 0.3235, 0.03708, 0.3241, 0.03419, 0.3152, 0.03419, 0.3152, 0.03708, 0.3241, 0.03527, 0.3247, 0.03238, 0.3158, 0.03238, 0.3158, 0.03527, 0.3247, 0.03338, 0.3253, 0.03049, 0.3164, 0.03049, 0.3164, 0.03338, 0.3253, 0.0314, 0.326, 0.0285, 0.317, 0.0285, 0.317, 0.0314, 0.326, 0.02928, 0.3267, 0.02638, 0.3177, 0.02638, 0.3177, 0.02928, 0.3267, 0.02704, 0.3274, 0.02413, 0.3184, 0.02413, 0.3184, 0.02704, 0.3274, 0.02463, 0.3281, 0.02175, 0.3193, 0.02175, 0.3193, 0.02319, 0.3237, 0.0232, 0.3237, 0.02174, 0.3192, 0.02174, 0.3192, 0.0232, 0.3237, 0.02319, 0.3237, 0.02174, 0.3192, 0.02174, 0.3192, 0.02319, 0.3237, 0.02319, 0.3237, 0.02174, 0.3192, 0.02174, 0.3192, 0.02319, 0.3237, 0.02319, 0.3237, 0.02174, 0.3192, 0.02174, 0.3192, 0.02319, 0.3237, 0.02319, 0.3237, 0.02175, 0.3193, 0.02175, 0.3193, 0.02319, 0.3237, 0.02319, 0.3237, 0.02175, 0.3193, 0.02175, 0.3193, 0.02319, 0.3237, 0.02319, 0.3237, 0.02175, 0.3193, 0.02175, 0.3193, 0.02319, 0.3237, 0.02319, 0.3237, 0.02175, 0.3193, 0.02175, 0.3193, 0.02319, 0.3237, 0.02319, 0.3237, 0.02175, 0.3193, 0.02175, 0.3193, 0.02319, 0.3237, 0.02319, 0.3237, 0.02175, 0.3193, 0.02175, 0.3193, 0.02319, 0.3237, 0.02319, 0.3237, 0.02175, 0.3193, 0.02175, 0.3193, 0.02319, 0.3237, 0.02319, 0.3237, 0.02175, 0.3193, 0.02175, 0.3193, 0.02319, 0.3237, 0.02319, 0.3237, 0.02175, 0.3193, 0.02175, 0.3193, 0.02319, 0.3237, 0.02319, 0.3237, 0.02175, 0.3193, 0.02175, 0.3193, 0.02319, 0.3237, 0.02319, 0.3237, 0.02175, 0.3193, 0.02175, 0.3193, 0.02319, 0.3237, 0.02319, 0.3237, 0.02175, 0.3193, 0.02175, 0.3193, 0.02319, 0.3237, 0.02319, 0.3237, 0.02175, 0.3193, 0.1253, 0.4137, 0.1328, 0.4185, 0.1318, 0.4199, 0.1242, 0.4152, 0.1242, 0.4152, 0.1318, 0.4199, 0.1307, 0.4214, 0.1232, 0.4166, 0.1232, 0.4166, 0.1307, 0.4214, 0.1297, 0.4229, 0.1222, 0.418, 0.1222, 0.418, 0.1297, 0.4229, 0.1287, 0.4243, 0.1211, 0.4194, 0.1211, 0.4194, 0.1287, 0.4243, 0.1276, 0.4258, 0.1201, 0.4209, 0.1201, 0.4209, 0.1276, 0.4258, 0.1266, 0.4273, 0.119, 0.4223, 0.119, 0.4223, 0.1266, 0.4273, 0.1256, 0.4288, 0.118, 0.4237, 0.118, 0.4237, 0.1256, 0.4288, 0.1245, 0.4302, 0.117, 0.4252, 0.117, 0.4252, 0.1245, 0.4302, 0.1235, 0.4317, 0.1159, 0.4266, 0.1159, 0.4266, 0.1235, 0.4317, 0.1224, 0.4332, 0.1148, 0.4281, 0.1148, 0.4281, 0.1224, 0.4332, 0.1213, 0.4348, 0.1137, 0.4296, 0.1137, 0.4296, 0.1213, 0.4348, 0.1202, 0.4364, 0.1126, 0.4311, 0.1126, 0.4311, 0.1202, 0.4364, 0.119, 0.438, 0.1114, 0.4327, 0.1114, 0.4327, 0.119, 0.438, 0.1178, 0.4398, 0.1102, 0.4344, 0.1102, 0.4344, 0.1178, 0.4398, 0.1165, 0.4416, 0.1089, 0.4362, 0.1089, 0.4362, 0.1165, 0.4416, 0.1151, 0.4436, 0.1075, 0.4381, 0.1075, 0.4381, 0.1151, 0.4436, 0.1136, 0.4457, 0.106, 0.4402, 0.106, 0.4402, 0.1098, 0.4429, 0.1098, 0.443, 0.106, 0.4402, 0.106, 0.4402, 0.1098, 0.443, 0.1098, 0.4429, 0.106, 0.4402, 0.106, 0.4402, 0.1098, 0.4429, 0.1098, 0.4429, 0.106, 0.4402, 0.106, 0.4402, 0.1098, 0.4429, 0.1098, 0.4429, 0.106, 0.4402, 0.106, 0.4402, 0.1098, 0.4429, 0.1098, 0.4429, 0.106, 0.4402, 0.106, 0.4402, 0.1098, 0.4429, 0.1098, 0.4429, 0.106, 0.4402, 0.106, 0.4402, 0.1098, 0.4429, 0.1098, 0.4429, 0.106, 0.4402, 0.106, 0.4402, 0.1098, 0.4429, 0.1098, 0.4429, 0.106, 0.4402, 0.106, 0.4402, 0.1098, 0.4429, 0.1098, 0.4429, 0.106, 0.4402, 0.106, 0.4402, 0.1098, 0.4429, 0.1098, 0.4429, 0.106, 0.4402, 0.106, 0.4402, 0.1098, 0.4429, 0.1098, 0.4429, 0.106, 0.4402, 0.106, 0.4402, 0.1098, 0.4429, 0.1098, 0.4429, 0.106, 0.4402, 0.106, 0.4402, 0.1098, 0.4429, 0.1098, 0.4429, 0.106, 0.4402, 0.106, 0.4402, 0.1098, 0.4429, 0.1098, 0.4429, 0.106, 0.4402, 0.106, 0.4402, 0.1098, 0.4429, 0.1098, 0.4429, 0.106, 0.4402, 0.106, 0.4402, 0.1098, 0.4429, 0.1098, 0.4429, 0.106, 0.4402, 0.106, 0.4402, 0.1098, 0.4429, 0.1098, 0.4429, 0.106, 0.4402, 0.2455, 0.4551, 0.2545, 0.4551, 0.2545, 0.4569, 0.2455, 0.4569, 0.2455, 0.4569, 0.2545, 0.4569, 0.2545, 0.4587, 0.2455, 0.4587, 0.2455, 0.4587, 0.2545, 0.4587, 0.2545, 0.4605, 0.2455, 0.4605, 0.2455, 0.4605, 0.2545, 0.4605, 0.2545, 0.4623, 0.2455, 0.4623, 0.2455, 0.4623, 0.2545, 0.4623, 0.2545, 0.4641, 0.2455, 0.4641, 0.2455, 0.4641, 0.2545, 0.4641, 0.2545, 0.4659, 0.2455, 0.4659, 0.2455, 0.4659, 0.2545, 0.4659, 0.2545, 0.4677, 0.2455, 0.4677, 0.2455, 0.4677, 0.2545, 0.4677, 0.2545, 0.4695, 0.2455, 0.4695, 0.2455, 0.4695, 0.2545, 0.4695, 0.2545, 0.4714, 0.2455, 0.4714, 0.2455, 0.4714, 0.2545, 0.4714, 0.2545, 0.4732, 0.2455, 0.4732, 0.2455, 0.4732, 0.2545, 0.4732, 0.2545, 0.4751, 0.2455, 0.4751, 0.2455, 0.4751, 0.2545, 0.4751, 0.2545, 0.4771, 0.2455, 0.4771, 0.2455, 0.4771, 0.2545, 0.4771, 0.2545, 0.4791, 0.2455, 0.4791, 0.2455, 0.4791, 0.2545, 0.4791, 0.2545, 0.4813, 0.2455, 0.4813, 0.2455, 0.4813, 0.2545, 0.4813, 0.2546, 0.4835, 0.2454, 0.4835, 0.2454, 0.4835, 0.2546, 0.4835, 0.2546, 0.4859, 0.2454, 0.4859, 0.2454, 0.4859, 0.2546, 0.4859, 0.2545, 0.4885, 0.2455, 0.4885, 0.003221, 1.0, -7.451e-08, 1.0, -1.285e-05, 1.0, 0.003234, 1.0, 0.003234, 1.0, -1.285e-05, 1.0, -8.388e-06, 1.0, 0.003229, 1.0, 0.003229, 1.0, -8.388e-06, 1.0, -5.326e-06, 1.0, 0.003226, 1.0, 0.003226, 1.0, -5.326e-06, 1.0, -3.301e-06, 1.0, 0.003224, 1.0, 0.003224, 1.0, -3.301e-06, 1.0, -1.994e-06, 1.0, 0.003223, 1.0, 0.003223, 1.0, -1.994e-06, 1.0, -1.174e-06, 1.0, 0.003222, 1.0, 0.003222, 1.0, -1.174e-06, 1.0, -6.746e-07, 1.0, 0.003221, 1.0, 0.003221, 1.0, -6.746e-07, 1.0, -3.829e-07, 1.0, 0.003221, 1.0, 0.003221, 1.0, -3.829e-07, 1.0, -2.214e-07, 1.0, 0.003221, 1.0, 0.003221, 1.0, -2.214e-07, 1.0, -1.378e-07, 1.0, 0.003221, 1.0, 0.003221, 1.0, -1.378e-07, 1.0, -9.848e-08, 1.0, 0.003221, 1.0, 0.003221, 1.0, -9.848e-08, 1.0, -7.451e-08, 1.0, 0.003221, 1.0, 0.003221, 1.0, -7.451e-08, 1.0, -7.451e-08, 1.0, 0.003221, 1.0, 0.003221, 1.0, -7.451e-08, 1.0, -7.451e-08, 1.0, 0.003221, 1.0, 0.003221, 1.0, -7.451e-08, 1.0, -7.451e-08, 1.0, 0.003221, 1.0, 0.003221, 1.0, -7.451e-08, 1.0, -7.451e-08, 1.0, 0.003221, 1.0, 0.003221, 1.0, -7.451e-08, 1.0, -7.451e-08, 1.0, 0.003221, 1.0, 0.3902, 0.4429, 0.3864, 0.4457, 0.3864, 0.4457, 0.3902, 0.4429])
me_cylinder.update()
me_cylinder_001 = bpy.data.meshes.new('Cylinder.001')
me_cylinder_001.from_pydata([(0.0, 8.607, -3.018), (0.0, 8.607, 3.018), (1.283, 8.511, -3.018), (1.283, 8.511, 3.018), (2.537, 8.225, -3.018), (2.537, 8.225, 3.018), (3.734, 7.755, -3.018), (3.734, 7.755, 3.018), (4.848, 7.111, -3.018), (4.848, 7.111, 3.018), (5.854, 6.309, -3.018), (5.854, 6.309, 3.018), (6.729, 5.366, -3.018), (6.729, 5.366, 3.018), (7.454, 4.303, -3.018), (7.454, 4.303, 3.018), (8.012, 3.144, -3.018), (8.012, 3.144, 3.018), (8.391, 1.915, -3.018), (8.391, 1.915, 3.018), (8.583, 0.6432, -3.018), (8.583, 0.6432, 3.018), (8.583, -0.6432, -3.018), (8.583, -0.6432, 3.018), (8.391, -1.915, -3.018), (8.391, -1.915, 3.018), (8.012, -3.144, -3.018), (8.012, -3.144, 3.018), (7.454, -4.303, -3.018), (7.454, -4.303, 3.018), (6.729, -5.366, -3.018), (6.729, -5.366, 3.018), (5.854, -6.309, -3.018), (5.854, -6.309, 3.018), (4.848, -7.111, -3.018), (4.848, -7.111, 3.018), (3.734, -7.755, -3.018), (3.734, -7.755, 3.018), (2.537, -8.225, -3.018), (2.537, -8.225, 3.018), (1.283, -8.511, -3.018), (1.283, -8.511, 3.018), (0.0, -8.607, -3.018), (0.0, -8.607, 3.018), (-1.283, -8.511, -3.018), (-1.283, -8.511, 3.018), (-2.537, -8.225, -3.018), (-2.537, -8.225, 3.018), (-3.734, -7.755, -3.018), (-3.734, -7.755, 3.018), (-4.848, -7.111, -3.018), (-4.848, -7.111, 3.018), (-5.854, -6.309, -3.018), (-5.854, -6.309, 3.018), (-6.729, -5.366, -3.018), (-6.729, -5.366, 3.018), (-7.454, -4.303, -3.018), (-7.454, -4.303, 3.018), (-8.012, -3.144, -3.018), (-8.012, -3.144, 3.018), (-8.391, -1.915, -3.018), (-8.391, -1.915, 3.018), (-8.583, -0.6432, -3.018), (-8.583, -0.6432, 3.018), (-8.583, 0.6432, -3.018), (-8.583, 0.6432, 3.018), (-8.391, 1.915, -3.018), (-8.391, 1.915, 3.018), (-8.012, 3.144, -3.018), (-8.012, 3.144, 3.018), (-7.454, 4.303, -3.018), (-7.454, 4.303, 3.018), (-6.729, 5.366, -3.018), (-6.729, 5.366, 3.018), (-5.854, 6.309, -3.018), (-5.854, 6.309, 3.018), (-4.848, 7.111, -3.018), (-4.848, 7.111, 3.018), (-3.734, 7.755, -3.018), (-3.734, 7.755, 3.018), (-2.537, 8.225, -3.018), (-2.537, 8.225, 3.018), (-1.283, 8.511, -3.018), (-1.283, 8.511, 3.018)], [], [(0, 1, 3, 2), (2, 3, 5, 4), (4, 5, 7, 6), (6, 7, 9, 8), (8, 9, 11, 10), (10, 11, 13, 12), (12, 13, 15, 14), (14, 15, 17, 16), (16, 17, 19, 18), (18, 19, 21, 20), (20, 21, 23, 22), (22, 23, 25, 24), (24, 25, 27, 26), (26, 27, 29, 28), (28, 29, 31, 30), (30, 31, 33, 32), (32, 33, 35, 34), (34, 35, 37, 36), (36, 37, 39, 38), (38, 39, 41, 40), (40, 41, 43, 42), (42, 43, 45, 44), (44, 45, 47, 46), (46, 47, 49, 48), (48, 49, 51, 50), (50, 51, 53, 52), (52, 53, 55, 54), (54, 55, 57, 56), (56, 57, 59, 58), (58, 59, 61, 60), (60, 61, 63, 62), (62, 63, 65, 64), (64, 65, 67, 66), (66, 67, 69, 68), (68, 69, 71, 70), (70, 71, 73, 72), (72, 73, 75, 74), (74, 75, 77, 76), (76, 77, 79, 78), (78, 79, 81, 80), (3, 1, 83, 81, 79, 77, 75, 73, 71, 69, 67, 65, 63, 61, 59, 57, 55, 53, 51, 49, 47, 45, 43, 41, 39, 37, 35, 33, 31, 29, 27, 25, 23, 21, 19, 17, 15, 13, 11, 9, 7, 5), (80, 81, 83, 82), (82, 83, 1, 0), (0, 2, 4, 6, 8, 10, 12, 14, 16, 18, 20, 22, 24, 26, 28, 30, 32, 34, 36, 38, 40, 42, 44, 46, 48, 50, 52, 54, 56, 58, 60, 62, 64, 66, 68, 70, 72, 74, 76, 78, 80, 82)])
_uv = me_cylinder_001.uv_layers.new(name='UVMap')
_uv.uv.foreach_set('vector', [1.0, 0.5, 1.0, 1.0, 0.9762, 1.0, 0.9762, 0.5, 0.9762, 0.5, 0.9762, 1.0, 0.9524, 1.0, 0.9524, 0.5, 0.9524, 0.5, 0.9524, 1.0, 0.9286, 1.0, 0.9286, 0.5, 0.9286, 0.5, 0.9286, 1.0, 0.9048, 1.0, 0.9048, 0.5, 0.9048, 0.5, 0.9048, 1.0, 0.881, 1.0, 0.881, 0.5, 0.881, 0.5, 0.881, 1.0, 0.8571, 1.0, 0.8571, 0.5, 0.8571, 0.5, 0.8571, 1.0, 0.8333, 1.0, 0.8333, 0.5, 0.8333, 0.5, 0.8333, 1.0, 0.8095, 1.0, 0.8095, 0.5, 0.8095, 0.5, 0.8095, 1.0, 0.7857, 1.0, 0.7857, 0.5, 0.7857, 0.5, 0.7857, 1.0, 0.7619, 1.0, 0.7619, 0.5, 0.7619, 0.5, 0.7619, 1.0, 0.7381, 1.0, 0.7381, 0.5, 0.7381, 0.5, 0.7381, 1.0, 0.7143, 1.0, 0.7143, 0.5, 0.7143, 0.5, 0.7143, 1.0, 0.6905, 1.0, 0.6905, 0.5, 0.6905, 0.5, 0.6905, 1.0, 0.6667, 1.0, 0.6667, 0.5, 0.6667, 0.5, 0.6667, 1.0, 0.6429, 1.0, 0.6429, 0.5, 0.6429, 0.5, 0.6429, 1.0, 0.619, 1.0, 0.619, 0.5, 0.619, 0.5, 0.619, 1.0, 0.5952, 1.0, 0.5952, 0.5, 0.5952, 0.5, 0.5952, 1.0, 0.5714, 1.0, 0.5714, 0.5, 0.5714, 0.5, 0.5714, 1.0, 0.5476, 1.0, 0.5476, 0.5, 0.5476, 0.5, 0.5476, 1.0, 0.5238, 1.0, 0.5238, 0.5, 0.5238, 0.5, 0.5238, 1.0, 0.5, 1.0, 0.5, 0.5, 0.5, 0.5, 0.5, 1.0, 0.4762, 1.0, 0.4762, 0.5, 0.4762, 0.5, 0.4762, 1.0, 0.4524, 1.0, 0.4524, 0.5, 0.4524, 0.5, 0.4524, 1.0, 0.4286, 1.0, 0.4286, 0.5, 0.4286, 0.5, 0.4286, 1.0, 0.4048, 1.0, 0.4048, 0.5, 0.4048, 0.5, 0.4048, 1.0, 0.381, 1.0, 0.381, 0.5, 0.381, 0.5, 0.381, 1.0, 0.3571, 1.0, 0.3571, 0.5, 0.3571, 0.5, 0.3571, 1.0, 0.3333, 1.0, 0.3333, 0.5, 0.3333, 0.5, 0.3333, 1.0, 0.3095, 1.0, 0.3095, 0.5, 0.3095, 0.5, 0.3095, 1.0, 0.2857, 1.0, 0.2857, 0.5, 0.2857, 0.5, 0.2857, 1.0, 0.2619, 1.0, 0.2619, 0.5, 0.2619, 0.5, 0.2619, 1.0, 0.2381, 1.0, 0.2381, 0.5, 0.2381, 0.5, 0.2381, 1.0, 0.2143, 1.0, 0.2143, 0.5, 0.2143, 0.5, 0.2143, 1.0, 0.1905, 1.0, 0.1905, 0.5, 0.1905, 0.5, 0.1905, 1.0, 0.1667, 1.0, 0.1667, 0.5, 0.1667, 0.5, 0.1667, 1.0, 0.1429, 1.0, 0.1429, 0.5, 0.1429, 0.5, 0.1429, 1.0, 0.119, 1.0, 0.119, 0.5, 0.119, 0.5, 0.119, 1.0, 0.09524, 1.0, 0.09524, 0.5, 0.09524, 0.5, 0.09524, 1.0, 0.07143, 1.0, 0.07143, 0.5, 0.07143, 0.5, 0.07143, 1.0, 0.04762, 1.0, 0.04762, 0.5, 0.2858, 0.4873, 0.25, 0.49, 0.2142, 0.4873, 0.1793, 0.4793, 0.1459, 0.4662, 0.1148, 0.4483, 0.08676, 0.4259, 0.06236, 0.3996, 0.04215, 0.37, 0.02659, 0.3377, 0.01602, 0.3034, 0.01067, 0.2679, 0.01067, 0.2321, 0.01602, 0.1966, 0.02659, 0.1623, 0.04215, 0.13, 0.06236, 0.1004, 0.08676, 0.07407, 0.1148, 0.0517, 0.1459, 0.03377, 0.1793, 0.02066, 0.2142, 0.01268, 0.25, 0.01, 0.2858, 0.01268, 0.3207, 0.02066, 0.3541, 0.03377, 0.3852, 0.0517, 0.4132, 0.07407, 0.4376, 0.1004, 0.4578, 0.13, 0.4734, 0.1623, 0.484, 0.1966, 0.4893, 0.2321, 0.4893, 0.2679, 0.484, 0.3034, 0.4734, 0.3377, 0.4578, 0.37, 0.4376, 0.3996, 0.4132, 0.4259, 0.3852, 0.4483, 0.3541, 0.4662, 0.3207, 0.4793, 0.04762, 0.5, 0.04762, 1.0, 0.02381, 1.0, 0.02381, 0.5, 0.02381, 0.5, 0.02381, 1.0, -5.402e-07, 1.0, -5.402e-07, 0.5, 0.75, 0.49, 0.7858, 0.4873, 0.8207, 0.4793, 0.8541, 0.4662, 0.8852, 0.4483, 0.9132, 0.4259, 0.9376, 0.3996, 0.9578, 0.37, 0.9734, 0.3377, 0.984, 0.3034, 0.9893, 0.2679, 0.9893, 0.2321, 0.984, 0.1966, 0.9734, 0.1623, 0.9578, 0.13, 0.9376, 0.1004, 0.9132, 0.07407, 0.8852, 0.0517, 0.8541, 0.03377, 0.8207, 0.02066, 0.7858, 0.01268, 0.75, 0.01, 0.7142, 0.01268, 0.6793, 0.02066, 0.6459, 0.03377, 0.6148, 0.0517, 0.5868, 0.07407, 0.5624, 0.1004, 0.5422, 0.13, 0.5266, 0.1623, 0.516, 0.1966, 0.5107, 0.2321, 0.5107, 0.2679, 0.516, 0.3034, 0.5266, 0.3377, 0.5422, 0.37, 0.5624, 0.3996, 0.5868, 0.4259, 0.6148, 0.4483, 0.6459, 0.4662, 0.6793, 0.4793, 0.7142, 0.4873])
me_cylinder_001.update()
me_cylinder_003 = bpy.data.meshes.new('Cylinder.003')
me_cylinder_003.from_pydata([(0.0, 10.13, -2.569), (0.0, 10.13, 2.569), (4.122, 9.257, -2.569), (4.122, 9.257, 2.569), (7.53, 6.78, -2.569), (7.53, 6.78, 2.569), (9.637, 3.131, -2.569), (9.637, 3.131, 2.569), (10.08, -1.059, -2.569), (10.08, -1.059, 2.569), (8.776, -5.067, -2.569), (8.776, -5.067, 2.569), (5.956, -8.198, -2.569), (5.956, -8.198, 2.569), (2.107, -9.912, -2.569), (2.107, -9.912, 2.569), (-2.107, -9.912, -2.569), (-2.107, -9.912, 2.569), (-5.956, -8.198, -2.569), (-5.956, -8.198, 2.569), (-8.776, -5.067, -2.569), (-8.776, -5.067, 2.569), (-10.08, -1.059, -2.569), (-10.08, -1.059, 2.569), (-9.637, 3.131, -2.569), (-9.637, 3.131, 2.569), (-7.53, 6.78, -2.569), (-7.53, 6.78, 2.569), (-4.122, 9.257, -2.569), (-4.122, 9.257, 2.569), (0.0, 12.53, -2.569), (5.097, 11.45, -2.569), (5.097, 11.45, 2.569), (0.0, 12.53, 2.569), (9.313, 8.386, -2.569), (9.313, 8.386, 2.569), (11.92, 3.873, -2.569), (11.92, 3.873, 2.569), (12.46, -1.31, -2.569), (12.46, -1.31, 2.569), (10.85, -6.266, -2.569), (10.85, -6.266, 2.569), (7.366, -10.14, -2.569), (7.366, -10.14, 2.569), (2.606, -12.26, -2.569), (2.606, -12.26, 2.569), (-2.606, -12.26, -2.569), (-2.606, -12.26, 2.569), (-7.366, -10.14, -2.569), (-7.366, -10.14, 2.569), (-10.85, -6.266, -2.569), (-10.85, -6.266, 2.569), (-12.46, -1.31, -2.569), (-12.46, -1.31, 2.569), (-11.92, 3.873, -2.569), (-11.92, 3.873, 2.569), (-9.313, 8.386, -2.569), (-9.313, 8.386, 2.569), (-5.097, 11.45, -2.569), (-5.097, 11.45, 2.569), (10.13, -0.9608, -2.569), (10.13, -0.9608, 2.569), (10.07, -0.9544, -2.569), (10.07, -0.9544, 2.569), (8.867, -4.999, -2.569), (8.867, -4.999, 2.569), (8.808, -4.966, -2.569), (8.808, -4.966, 2.569), (9.648, 3.244, -2.569), (9.648, 3.244, 2.569), (9.585, 3.223, -2.569), (9.585, 3.223, 2.569), (7.495, 6.888, -2.569), (7.495, 6.888, 2.569), (7.445, 6.842, -2.569), (7.445, 6.842, 2.569), (4.045, 9.341, -2.569), (4.045, 9.341, 2.569), (4.018, 9.279, -2.569), (4.018, 9.279, 2.569), (-0.1037, 10.18, -2.569), (-0.1037, 10.18, 2.569), (-0.103, 10.11, -2.569), (-0.103, 10.11, 2.569), (-4.235, 9.256, -2.569), (-4.235, 9.256, 2.569), (-4.207, 9.195, -2.569), (-4.207, 9.195, 2.569), (-7.633, 6.734, -2.569), (-7.633, 6.734, 2.569), (-7.583, 6.689, -2.569), (-7.583, 6.689, 2.569), (-9.712, 3.047, -2.569), (-9.712, 3.047, 2.569), (-9.648, 3.027, -2.569), (-9.648, 3.027, 2.569), (-10.11, -1.167, -2.569), (-10.11, -1.167, 2.569), (-10.05, -1.159, -2.569), (-10.05, -1.159, 2.569), (-8.763, -5.179, -2.569), (-8.763, -5.179, 2.569), (-8.705, -5.145, -2.569), (-8.705, -5.145, 2.569), (-5.899, -8.295, -2.569), (-5.899, -8.295, 2.569), (-5.86, -8.241, -2.569), (-5.86, -8.241, 2.569), (-2.015, -9.977, -2.569), (-2.015, -9.977, 2.569), (-2.001, -9.912, -2.569), (-2.001, -9.912, 2.569), (2.218, -9.934, -2.569), (2.218, -9.934, 2.569), (2.203, -9.869, -2.569), (2.203, -9.869, 2.569), (6.067, -8.173, -2.569), (6.067, -8.173, 2.569), (6.027, -8.12, -2.569), (6.027, -8.12, 2.569)], [], [(76, 77, 32, 31), (72, 73, 35, 34), (68, 69, 37, 36), (60, 61, 39, 38), (64, 65, 41, 40), (116, 117, 43, 42), (112, 113, 45, 44), (108, 109, 47, 46), (104, 105, 49, 48), (100, 101, 51, 50), (96, 97, 53, 52), (92, 93, 55, 54), (88, 89, 57, 56), (3, 79, 1, 83, 29, 87, 27, 91, 25, 95, 23, 99, 21, 103, 19, 107, 17, 111, 15, 115, 13, 119, 11, 67, 9, 63, 7, 71, 5, 75), (84, 85, 59, 58), (80, 81, 33, 30), (0, 78, 2, 74, 4, 70, 6, 62, 8, 66, 10, 118, 12, 114, 14, 110, 16, 106, 18, 102, 20, 98, 22, 94, 24, 90, 26, 86, 28, 82), (78, 0, 30, 76), (79, 3, 32, 77), (74, 2, 31, 72), (75, 5, 35, 73), (70, 4, 34, 68), (71, 7, 37, 69), (63, 9, 39, 61), (66, 8, 38, 64), (67, 11, 41, 65), (118, 10, 40, 116), (119, 13, 43, 117), (114, 12, 42, 112), (115, 15, 45, 113), (110, 14, 44, 108), (111, 17, 47, 109), (106, 16, 46, 104), (107, 19, 49, 105), (102, 18, 48, 100), (103, 21, 51, 101), (98, 20, 50, 96), (99, 23, 53, 97), (94, 22, 52, 92), (95, 25, 55, 93), (90, 24, 54, 88), (91, 27, 57, 89), (86, 26, 56, 84), (87, 29, 59, 85), (82, 28, 58, 80), (83, 1, 33, 81), (62, 6, 36, 60), (8, 62, 60, 38), (7, 63, 61, 37), (9, 67, 65, 39), (10, 66, 64, 40), (38, 39, 65, 64), (5, 71, 69, 35), (6, 70, 68, 36), (34, 35, 69, 68), (3, 75, 73, 32), (4, 74, 72, 34), (31, 32, 73, 72), (1, 79, 77, 33), (2, 78, 76, 31), (30, 33, 77, 76), (29, 83, 81, 59), (0, 82, 80, 30), (58, 59, 81, 80), (27, 87, 85, 57), (28, 86, 84, 58), (56, 57, 85, 84), (25, 91, 89, 55), (26, 90, 88, 56), (54, 55, 89, 88), (23, 95, 93, 53), (24, 94, 92, 54), (52, 53, 93, 92), (21, 99, 97, 51), (22, 98, 96, 52), (50, 51, 97, 96), (19, 103, 101, 49), (20, 102, 100, 50), (48, 49, 101, 100), (17, 107, 105, 47), (18, 106, 104, 48), (46, 47, 105, 104), (15, 111, 109, 45), (16, 110, 108, 46), (44, 45, 109, 108), (13, 115, 113, 43), (14, 114, 112, 44), (42, 43, 113, 112), (11, 119, 117, 41), (12, 118, 116, 42), (40, 41, 117, 116), (36, 37, 61, 60)])
_uv = me_cylinder_003.uv_layers.new(name='UVMap')
_uv.uv.foreach_set('vector', [0.935, 0.5, 0.935, 1.0, 0.9333, 1.0, 0.9333, 0.5, 0.8683, 0.5, 0.8683, 1.0, 0.8667, 1.0, 0.8667, 0.5, 0.8017, 0.5, 0.8017, 1.0, 0.8, 1.0, 0.8, 0.5, 0.735, 0.5, 0.735, 1.0, 0.7333, 1.0, 0.7333, 0.5, 0.6683, 0.5, 0.6683, 1.0, 0.6667, 1.0, 0.6667, 0.5, 0.6017, 0.5, 0.6017, 1.0, 0.6, 1.0, 0.6, 0.5, 0.535, 0.5, 0.535, 1.0, 0.5333, 1.0, 0.5333, 0.5, 0.4683, 0.5, 0.4683, 1.0, 0.4667, 1.0, 0.4667, 0.5, 0.4017, 0.5, 0.4017, 1.0, 0.4, 1.0, 0.4, 0.5, 0.335, 0.5, 0.335, 1.0, 0.3333, 1.0, 0.3333, 0.5, 0.2683, 0.5, 0.2683, 1.0, 0.2667, 1.0, 0.2667, 0.5, 0.2017, 0.5, 0.2017, 1.0, 0.2, 1.0, 0.2, 0.5, 0.135, 0.5, 0.135, 1.0, 0.1333, 1.0, 0.1333, 0.5, 0.3289, 0.4273, 0.327, 0.4277, 0.25, 0.4441, 0.248, 0.4436, 0.1711, 0.4273, 0.1694, 0.4261, 0.1058, 0.3798, 0.1048, 0.3781, 0.06544, 0.31, 0.06523, 0.308, 0.05701, 0.2297, 0.05763, 0.2278, 0.08194, 0.153, 0.08329, 0.1515, 0.1359, 0.093, 0.1378, 0.09218, 0.2097, 0.06018, 0.2117, 0.06018, 0.2903, 0.06018, 0.2922, 0.061, 0.3641, 0.093, 0.3654, 0.0945, 0.4181, 0.153, 0.4187, 0.1549, 0.443, 0.2297, 0.4428, 0.2317, 0.4346, 0.31, 0.4336, 0.3117, 0.3942, 0.3798, 0.3926, 0.381, 0.06833, 0.5, 0.06833, 1.0, 0.06667, 1.0, 0.06667, 0.5, 0.001667, 0.5, 0.001667, 1.0, 4.47e-08, 1.0, 4.47e-08, 0.5, 0.75, 0.4441, 0.827, 0.4277, 0.8289, 0.4273, 0.8926, 0.381, 0.8942, 0.3798, 0.9336, 0.3117, 0.9346, 0.31, 0.9428, 0.2317, 0.943, 0.2297, 0.9187, 0.1549, 0.9181, 0.153, 0.8654, 0.0945, 0.8641, 0.093, 0.7922, 0.061, 0.7903, 0.06018, 0.7117, 0.06018, 0.7097, 0.06018, 0.6378, 0.09218, 0.6359, 0.093, 0.5833, 0.1515, 0.5819, 0.153, 0.5576, 0.2278, 0.557, 0.2297, 0.5652, 0.308, 0.5654, 0.31, 0.6048, 0.3781, 0.6058, 0.3798, 0.6694, 0.4261, 0.6711, 0.4273, 0.748, 0.4436, 0.827, 0.4277, 0.75, 0.4441, 0.75, 0.49, 0.8452, 0.4698, 0.327, 0.4277, 0.3289, 0.4273, 0.3476, 0.4693, 0.3452, 0.4698, 0.8926, 0.381, 0.8289, 0.4273, 0.8476, 0.4693, 0.9263, 0.4121, 0.3926, 0.381, 0.3942, 0.3798, 0.4284, 0.4106, 0.4263, 0.4121, 0.9336, 0.3117, 0.8942, 0.3798, 0.9284, 0.4106, 0.977, 0.3263, 0.4336, 0.3117, 0.4346, 0.31, 0.4783, 0.3242, 0.477, 0.3263, 0.4428, 0.2317, 0.443, 0.2297, 0.4887, 0.2249, 0.4884, 0.2274, 0.9187, 0.1549, 0.943, 0.2297, 0.9887, 0.2249, 0.9586, 0.1324, 0.4187, 0.1549, 0.4181, 0.153, 0.4578, 0.13, 0.4586, 0.1324, 0.8654, 0.0945, 0.9181, 0.153, 0.9578, 0.13, 0.8927, 0.05769, 0.3654, 0.0945, 0.3641, 0.093, 0.3911, 0.05584, 0.3927, 0.05769, 0.7922, 0.061, 0.8641, 0.093, 0.8911, 0.05584, 0.8022, 0.01626, 0.2922, 0.061, 0.2903, 0.06018, 0.2999, 0.01524, 0.3022, 0.01626, 0.7117, 0.06018, 0.7903, 0.06018, 0.7999, 0.01524, 0.7026, 0.01524, 0.2117, 0.06018, 0.2097, 0.06018, 0.2001, 0.01524, 0.2026, 0.01524, 0.6378, 0.09218, 0.7097, 0.06018, 0.7001, 0.01524, 0.6112, 0.05482, 0.1378, 0.09218, 0.1359, 0.093, 0.1089, 0.05584, 0.1112, 0.05482, 0.5833, 0.1515, 0.6359, 0.093, 0.6089, 0.05584, 0.5438, 0.1281, 0.08329, 0.1515, 0.08194, 0.153, 0.04215, 0.13, 0.04382, 0.1281, 0.5576, 0.2278, 0.5819, 0.153, 0.5422, 0.13, 0.5121, 0.2225, 0.05763, 0.2278, 0.05701, 0.2297, 0.01131, 0.2249, 0.01209, 0.2225, 0.5652, 0.308, 0.557, 0.2297, 0.5113, 0.2249, 0.5215, 0.3217, 0.06523, 0.308, 0.06544, 0.31, 0.02175, 0.3242, 0.02149, 0.3217, 0.6048, 0.3781, 0.5654, 0.31, 0.5217, 0.3242, 0.5704, 0.4084, 0.1048, 0.3781, 0.1058, 0.3798, 0.07165, 0.4106, 0.0704, 0.4084, 0.6694, 0.4261, 0.6058, 0.3798, 0.5716, 0.4106, 0.6504, 0.4678, 0.1694, 0.4261, 0.1711, 0.4273, 0.1524, 0.4693, 0.1504, 0.4678, 0.748, 0.4436, 0.6711, 0.4273, 0.6524, 0.4693, 0.7476, 0.4895, 0.248, 0.4436, 0.25, 0.4441, 0.25, 0.49, 0.2476, 0.4895, 0.9428, 0.2317, 0.9346, 0.31, 0.9783, 0.3242, 0.9884, 0.2274, 0.943, 0.2297, 0.9428, 0.2317, 0.9884, 0.2274, 0.9887, 0.2249, 0.4346, 0.31, 0.4428, 0.2317, 0.4884, 0.2274, 0.4783, 0.3242, 0.443, 0.2297, 0.4187, 0.1549, 0.4586, 0.1324, 0.4887, 0.2249, 0.9181, 0.153, 0.9187, 0.1549, 0.9586, 0.1324, 0.9578, 0.13, 0.7333, 0.5, 0.7333, 1.0, 0.6683, 1.0, 0.6683, 0.5, 0.3942, 0.3798, 0.4336, 0.3117, 0.477, 0.3263, 0.4284, 0.4106, 0.9346, 0.31, 0.9336, 0.3117, 0.977, 0.3263, 0.9783, 0.3242, 0.8667, 0.5, 0.8667, 1.0, 0.8017, 1.0, 0.8017, 0.5, 0.3289, 0.4273, 0.3926, 0.381, 0.4263, 0.4121, 0.3476, 0.4693, 0.8942, 0.3798, 0.8926, 0.381, 0.9263, 0.4121, 0.9284, 0.4106, 0.9333, 0.5, 0.9333, 1.0, 0.8683, 1.0, 0.8683, 0.5, 0.25, 0.4441, 0.327, 0.4277, 0.3452, 0.4698, 0.25, 0.49, 0.8289, 0.4273, 0.827, 0.4277, 0.8452, 0.4698, 0.8476, 0.4693, 1.0, 0.5, 1.0, 1.0, 0.935, 1.0, 0.935, 0.5, 0.1711, 0.4273, 0.248, 0.4436, 0.2476, 0.4895, 0.1524, 0.4693, 0.75, 0.4441, 0.748, 0.4436, 0.7476, 0.4895, 0.75, 0.49, 0.06667, 0.5, 0.06667, 1.0, 0.001667, 1.0, 0.001667, 0.5, 0.1058, 0.3798, 0.1694, 0.4261, 0.1504, 0.4678, 0.07165, 0.4106, 0.6711, 0.4273, 0.6694, 0.4261, 0.6504, 0.4678, 0.6524, 0.4693, 0.1333, 0.5, 0.1333, 1.0, 0.06833, 1.0, 0.06833, 0.5, 0.06544, 0.31, 0.1048, 0.3781, 0.0704, 0.4084, 0.02175, 0.3242, 0.6058, 0.3798, 0.6048, 0.3781, 0.5704, 0.4084, 0.5716, 0.4106, 0.2, 0.5, 0.2, 1.0, 0.135, 1.0, 0.135, 0.5, 0.05701, 0.2297, 0.06523, 0.308, 0.02149, 0.3217, 0.01131, 0.2249, 0.5654, 0.31, 0.5652, 0.308, 0.5215, 0.3217, 0.5217, 0.3242, 0.2667, 0.5, 0.2667, 1.0, 0.2017, 1.0, 0.2017, 0.5, 0.08194, 0.153, 0.05763, 0.2278, 0.01209, 0.2225, 0.04215, 0.13, 0.557, 0.2297, 0.5576, 0.2278, 0.5121, 0.2225, 0.5113, 0.2249, 0.3333, 0.5, 0.3333, 1.0, 0.2683, 1.0, 0.2683, 0.5, 0.1359, 0.093, 0.08329, 0.1515, 0.04382, 0.1281, 0.1089, 0.05584, 0.5819, 0.153, 0.5833, 0.1515, 0.5438, 0.1281, 0.5422, 0.13, 0.4, 0.5, 0.4, 1.0, 0.335, 1.0, 0.335, 0.5, 0.2097, 0.06018, 0.1378, 0.09218, 0.1112, 0.05482, 0.2001, 0.01524, 0.6359, 0.093, 0.6378, 0.09218, 0.6112, 0.05482, 0.6089, 0.05584, 0.4667, 0.5, 0.4667, 1.0, 0.4017, 1.0, 0.4017, 0.5, 0.2903, 0.06018, 0.2117, 0.06018, 0.2026, 0.01524, 0.2999, 0.01524, 0.7097, 0.06018, 0.7117, 0.06018, 0.7026, 0.01524, 0.7001, 0.01524, 0.5333, 0.5, 0.5333, 1.0, 0.4683, 1.0, 0.4683, 0.5, 0.3641, 0.093, 0.2922, 0.061, 0.3022, 0.01626, 0.3911, 0.05584, 0.7903, 0.06018, 0.7922, 0.061, 0.8022, 0.01626, 0.7999, 0.01524, 0.6, 0.5, 0.6, 1.0, 0.535, 1.0, 0.535, 0.5, 0.4181, 0.153, 0.3654, 0.0945, 0.3927, 0.05769, 0.4578, 0.13, 0.8641, 0.093, 0.8654, 0.0945, 0.8927, 0.05769, 0.8911, 0.05584, 0.6667, 0.5, 0.6667, 1.0, 0.6017, 1.0, 0.6017, 0.5, 0.8, 0.5, 0.8, 1.0, 0.735, 1.0, 0.735, 0.5])
me_cylinder_003.update()

# ---- curves / text
txt_01 = bpy.data.curves.new('01', 'FONT')
txt_01.dimensions = '2D'
txt_01.body = '01'
txt_01.extrude = 1.0
txt_01.bevel_depth = 0.05
txt_01.resolution_u = 42
txt_01_001 = bpy.data.curves.new('01.001', 'FONT')
txt_01_001.dimensions = '2D'
txt_01_001.body = '02'
txt_01_001.extrude = 1.0
txt_01_001.bevel_depth = 0.05
txt_01_001.resolution_u = 42
txt_01_002 = bpy.data.curves.new('01.002', 'FONT')
txt_01_002.dimensions = '2D'
txt_01_002.body = '03'
txt_01_002.extrude = 1.0
txt_01_002.bevel_depth = 0.05
txt_01_002.resolution_u = 42
txt_01_003 = bpy.data.curves.new('01.003', 'FONT')
txt_01_003.dimensions = '2D'
txt_01_003.body = '04'
txt_01_003.extrude = 1.0
txt_01_003.bevel_depth = 0.05
txt_01_003.resolution_u = 42
txt_01_004 = bpy.data.curves.new('01.004', 'FONT')
txt_01_004.dimensions = '2D'
txt_01_004.body = '05\n'
txt_01_004.extrude = 1.0
txt_01_004.bevel_depth = 0.05
txt_01_004.resolution_u = 42
txt_01_005 = bpy.data.curves.new('01.005', 'FONT')
txt_01_005.dimensions = '2D'
txt_01_005.body = '06\n'
txt_01_005.extrude = 1.0
txt_01_005.bevel_depth = 0.05
txt_01_005.resolution_u = 42
txt_01_006 = bpy.data.curves.new('01.006', 'FONT')
txt_01_006.dimensions = '2D'
txt_01_006.body = '07\n'
txt_01_006.extrude = 1.0
txt_01_006.bevel_depth = 0.05
txt_01_006.resolution_u = 42
txt_01_007 = bpy.data.curves.new('01.007', 'FONT')
txt_01_007.dimensions = '2D'
txt_01_007.body = '08\n'
txt_01_007.extrude = 1.0
txt_01_007.bevel_depth = 0.05
txt_01_007.resolution_u = 42
txt_01_008 = bpy.data.curves.new('01.008', 'FONT')
txt_01_008.dimensions = '2D'
txt_01_008.body = '09\n'
txt_01_008.extrude = 1.0
txt_01_008.bevel_depth = 0.05
txt_01_008.resolution_u = 42
txt_01_009 = bpy.data.curves.new('01.009', 'FONT')
txt_01_009.dimensions = '2D'
txt_01_009.body = '00\n'
txt_01_009.extrude = 1.0
txt_01_009.bevel_depth = 0.05
txt_01_009.resolution_u = 42

# ---- objects
ob_cylinder = bpy.data.objects.new('Cylinder', me_cylinder)
ob_cylinder_001 = bpy.data.objects.new('Cylinder.001', me_cylinder_001)
ob_cylinder_003 = bpy.data.objects.new('Cylinder.003', me_cylinder_003)
ob_text = bpy.data.objects.new('Text', txt_01)
ob_text_001 = bpy.data.objects.new('Text.001', txt_01_001)
ob_text_002 = bpy.data.objects.new('Text.002', txt_01_002)
ob_text_003 = bpy.data.objects.new('Text.003', txt_01_003)
ob_text_004 = bpy.data.objects.new('Text.004', txt_01_004)
ob_text_005 = bpy.data.objects.new('Text.005', txt_01_005)
ob_text_006 = bpy.data.objects.new('Text.006', txt_01_006)
ob_text_007 = bpy.data.objects.new('Text.007', txt_01_007)
ob_text_008 = bpy.data.objects.new('Text.008', txt_01_008)
ob_text_009 = bpy.data.objects.new('Text.009', txt_01_009)

# ---- transforms, parenting, visibility, modifiers, constraints
ob_cylinder.location = (-0.1906, 0.0828, 0.4256)
ob_cylinder.scale = (2.51, 2.387, 3.525)
ob_cylinder_001.location = (-0.1579, 0.0659, -6.043)
ob_cylinder_001.rotation_euler = (-0.0, 3.142, -0.0)
ob_cylinder_001.scale = (0.4952, 0.4938, 1.657)
ob_cylinder_003.location = (-0.158, 0.01084, -3.434)
ob_cylinder_003.scale = (0.7678, 0.7678, 1.0)
ob_text.location = (4.05, -21.85, 2.232)
ob_text.rotation_euler = (0.0, -0.0, 0.3349)
ob_text.scale = (5.747, 6.25, 0.9524)
ob_text_001.location = (17.32, -15.02, 2.232)
ob_text_001.rotation_euler = (0.0, -0.0, 0.9294)
ob_text_001.scale = (5.747, 6.25, 0.9524)
ob_text_002.location = (23.44, -2.717, 2.232)
ob_text_002.rotation_euler = (0.0, -0.0, 1.565)
ob_text_002.scale = (5.747, 6.25, 0.9524)
ob_text_003.location = (19.91, 11.22, 2.232)
ob_text_003.rotation_euler = (0.0, -0.0, 2.154)
ob_text_003.scale = (5.747, 6.25, 0.9524)
ob_text_004.location = (9.187, 20.64, 2.232)
ob_text_004.rotation_euler = (0.0, -0.0, 2.818)
ob_text_004.scale = (5.747, 6.25, 0.9524)
ob_text_005.location = (-4.467, 22.59, 2.232)
ob_text_005.rotation_euler = (0.0, -0.0, 3.55)
ob_text_005.scale = (5.747, 6.25, 0.9524)
ob_text_006.location = (-17.1, 15.03, 2.232)
ob_text_006.rotation_euler = (0.0, -0.0, 4.04)
ob_text_006.scale = (5.747, 6.25, 0.9524)
ob_text_007.location = (-23.92, 3.036, 2.232)
ob_text_007.rotation_euler = (0.0, -0.0, 4.726)
ob_text_007.scale = (5.747, 6.25, 0.9524)
ob_text_008.location = (-21.24, -11.06, 2.232)
ob_text_008.rotation_euler = (0.0, -0.0, 5.402)
ob_text_008.scale = (5.747, 6.25, 0.9524)
ob_text_009.location = (-9.831, -20.66, 2.232)
ob_text_009.rotation_euler = (0.0, -0.0, 5.993)
ob_text_009.scale = (5.747, 6.25, 0.9524)

# ---- collection membership
col_wheel.objects.link(ob_cylinder)
col_wheel.objects.link(ob_cylinder_001)
col_engrenage.objects.link(ob_cylinder_003)
col_engrenage.objects.link(ob_text)
col_engrenage.objects.link(ob_text_001)
col_engrenage.objects.link(ob_text_002)
col_engrenage.objects.link(ob_text_003)
col_engrenage.objects.link(ob_text_004)
col_engrenage.objects.link(ob_text_005)
col_engrenage.objects.link(ob_text_006)
col_engrenage.objects.link(ob_text_007)
col_engrenage.objects.link(ob_text_008)
col_engrenage.objects.link(ob_text_009)

# ---- scene / render settings (as saved in the file)
scene.frame_start = 1; scene.frame_end = 250; scene.frame_set(1)
scene.render.engine = 'BLENDER_EEVEE_NEXT'
scene.cycles.sampling_pattern = 'TABULATED_SOBOL'
bpy.context.view_layer.update()

# ---- added for rendering (the .blend has no active camera and no usable light): camera, sun
cam_auto = bpy.data.cameras.new('AutoCamera')
cam_auto.lens = 50.0
cam_auto.sensor_width = 36.0
cam_auto.clip_end = 1171.27
ob_auto_camera = bpy.data.objects.new('AutoCamera', cam_auto)
scene.collection.objects.link(ob_auto_camera)
ob_auto_camera.location = (66.5488, -80.0044, 49.4759)
ob_auto_camera.rotation_euler = (1.09748, -7.21219e-08, 0.694738)
scene.camera = ob_auto_camera
light_auto_sun = bpy.data.lights.new('AutoSun', 'SUN')
light_auto_sun.energy = 3.0
light_auto_sun.angle = 0.0523599
ob_auto_sun = bpy.data.objects.new('AutoSun', light_auto_sun)
scene.collection.objects.link(ob_auto_sun)
ob_auto_sun.rotation_euler = (0.872665, 0.174533, 0.523599)
bpy.context.view_layer.update()
